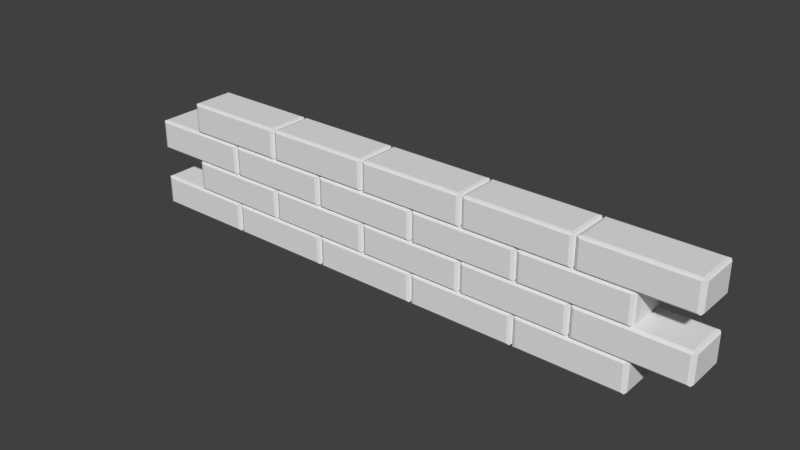 # Source: brickwall.blend  (saved by Blender 2.64.0; exported with 4.5.12 LTS)
import bpy
from mathutils import Matrix  # noqa: F401  (used for matrix-valued properties, if any)

bpy.ops.wm.read_factory_settings(use_empty=True)
scene = bpy.context.scene
scene.name = 'Scene'

# ---- collections
col_collection_1 = bpy.data.collections.new('Collection 1'); scene.collection.children.link(col_collection_1)
col_collection_2 = bpy.data.collections.new('Collection 2'); scene.collection.children.link(col_collection_2)
col_collection_2.hide_render = True
col_collection_2.hide_viewport = True

# ---- world
world_world = bpy.data.worlds.new('World'); scene.world = world_world
world_world.color = (0.05088, 0.05088, 0.05088)
world_world.use_sun_shadow = False
world_world.sun_shadow_jitter_overblur = 0.0
world_world.cycles.sampling_method = 'MANUAL'
world_world.cycles.sample_map_resolution = 256

# ---- meshes
me_cube_168 = bpy.data.meshes.new('Cube.168')
me_cube_168.from_pydata([(3.635, -1.0, 0.009663), (3.635, 1.0, 0.009663), (5.635, 1.0, 0.009663), (5.635, -1.0, 0.009663), (3.635, -1.0, 2.01), (3.635, 1.0, 2.01), (5.635, 1.0, 2.01), (5.635, -1.0, 2.01), (3.685, -1.05, 0.1097), (5.585, -1.05, 0.1097), (3.685, -1.05, 1.91), (5.585, -1.05, 1.91), (3.685, 1.05, 0.1097), (5.585, 1.05, 0.1097), (3.685, 1.05, 1.91), (5.585, 1.05, 1.91), (3.685, -0.9, 2.06), (3.685, 0.9, 2.06), (5.585, 0.9, 2.06), (5.585, -0.9, 2.06), (3.685, -0.9, -0.04034), (3.685, 0.9, -0.04034), (5.585, 0.9, -0.04034), (5.585, -0.9, -0.04034), (5.665, 0.9, 0.1097), (5.665, -0.9, 0.1097), (5.665, 0.9, 1.91), (5.665, -0.9, 1.91), (3.605, -0.9, 0.1097), (3.605, 0.9, 1.91), (1.575, -1.0, 0.009663), (1.575, 1.0, 0.009663), (3.575, 1.0, 0.009663), (3.575, -1.0, 0.009663), (1.575, -1.0, 2.01), (1.575, 1.0, 2.01), (3.575, 1.0, 2.01), (3.575, -1.0, 2.01), (1.625, -1.05, 0.1097), (3.525, -1.05, 0.1097), (1.625, -1.05, 1.91), (3.525, -1.05, 1.91), (1.625, 1.05, 0.1097), (3.525, 1.05, 0.1097), (1.625, 1.05, 1.91), (3.525, 1.05, 1.91), (1.625, -0.9, 2.06), (1.625, 0.9, 2.06), (3.525, 0.9, 2.06), (3.525, -0.9, 2.06), (1.625, -0.9, -0.04034), (1.625, 0.9, -0.04034), (3.525, 0.9, -0.04034), (3.525, -0.9, -0.04034), (3.605, 0.9, 0.1097), (3.605, -0.9, 1.91), (1.545, 0.9, 0.1097), (1.545, 0.9, 1.91), (-0.4855, -1.0, 0.009663), (-0.4855, 1.0, 0.009663), (1.515, 1.0, 0.009663), (1.515, -1.0, 0.009663), (-0.4855, -1.0, 2.01), (-0.4855, 1.0, 2.01), (1.515, 1.0, 2.01), (1.515, -1.0, 2.01), (-0.4355, -1.05, 0.1097), (1.465, -1.05, 0.1097), (-0.4355, -1.05, 1.91), (1.465, -1.05, 1.91), (-0.4355, 1.05, 0.1097), (1.465, 1.05, 0.1097), (-0.4355, 1.05, 1.91), (1.465, 1.05, 1.91), (-0.4355, -0.9, 2.06), (-0.4355, 0.9, 2.06), (1.465, 0.9, 2.06), (1.465, -0.9, 2.06), (-0.4355, -0.9, -0.04034), (-0.4355, 0.9, -0.04034), (1.465, 0.9, -0.04034), (1.465, -0.9, -0.04034), (1.545, -0.9, 0.1097), (1.545, -0.9, 1.91), (-0.5155, -0.9, 0.1097), (-0.5155, 0.9, 0.1097), (-2.545, -1.0, 0.009663), (-2.545, 1.0, 0.009663), (-0.5455, 1.0, 0.009663), (-0.5455, -1.0, 0.009663), (-2.545, -1.0, 2.01), (-2.545, 1.0, 2.01), (-0.5455, 1.0, 2.01), (-0.5455, -1.0, 2.01), (-2.495, -1.05, 0.1097), (-0.5955, -1.05, 0.1097), (-2.495, -1.05, 1.91), (-0.5955, -1.05, 1.91), (-2.495, 1.05, 0.1097), (-0.5955, 1.05, 0.1097), (-2.495, 1.05, 1.91), (-0.5955, 1.05, 1.91), (-2.495, -0.9, 2.06), (-2.495, 0.9, 2.06), (-0.5955, 0.9, 2.06), (-0.5955, -0.9, 2.06), (-2.495, -0.9, -0.04034), (-2.495, 0.9, -0.04034), (-0.5955, 0.9, -0.04034), (-0.5955, -0.9, -0.04034), (-0.5155, 0.9, 1.91), (-0.5155, -0.9, 1.91), (-2.575, 0.9, 0.1097), (-2.575, 0.9, 1.91), (-4.605, -1.0, 0.009663), (-4.605, 1.0, 0.009663), (-2.605, 1.0, 0.009663), (-2.605, -1.0, 0.009663), (-4.605, -1.0, 2.01), (-4.605, 1.0, 2.01), (-2.605, 1.0, 2.01), (-2.605, -1.0, 2.01), (-4.555, -1.05, 0.1097), (-2.655, -1.05, 0.1097), (-4.555, -1.05, 1.91), (-2.655, -1.05, 1.91), (-4.555, 1.05, 0.1097), (-2.655, 1.05, 0.1097), (-4.555, 1.05, 1.91), (-2.655, 1.05, 1.91), (-4.555, -0.9, 2.06), (-4.555, 0.9, 2.06), (-2.655, 0.9, 2.06), (-2.655, -0.9, 2.06), (-4.555, -0.9, -0.04034), (-4.555, 0.9, -0.04034), (-2.655, 0.9, -0.04034), (-2.655, -0.9, -0.04034), (-2.575, -0.9, 0.1097), (-2.575, -0.9, 1.91), (-4.635, -0.9, 0.1097), (-4.635, 0.9, 0.1097), (-4.635, -0.9, 1.91), (-4.635, 0.9, 1.91), (2.635, -1.0, -2.09), (2.635, 1.0, -2.09), (4.635, 1.0, -2.09), (4.635, -1.0, -2.09), (2.635, -1.0, -0.09034), (2.635, 1.0, -0.09034), (4.635, 1.0, -0.09034), (4.635, -1.0, -0.09034), (2.685, -1.05, -1.99), (4.585, -1.05, -1.99), (2.685, -1.05, -0.1903), (4.585, -1.05, -0.1903), (2.685, 1.05, -1.99), (4.585, 1.05, -1.99), (2.685, 1.05, -0.1903), (4.585, 1.05, -0.1903), (2.685, -0.9, -0.04034), (2.685, 0.9, -0.04034), (4.585, 0.9, -0.04034), (4.585, -0.9, -0.04034), (2.685, -0.9, -2.14), (2.685, 0.9, -2.14), (4.585, 0.9, -2.14), (4.585, -0.9, -2.14), (4.665, 0.9, -1.99), (4.665, -0.9, -1.99), (4.665, 0.9, -0.1903), (4.665, -0.9, -0.1903), (2.605, -0.9, -1.99), (2.605, -0.9, -0.1903), (0.5745, -1.0, -2.09), (0.5745, 1.0, -2.09), (2.575, 1.0, -2.09), (2.575, -1.0, -2.09), (0.5745, -1.0, -0.09034), (0.5745, 1.0, -0.09034), (2.575, 1.0, -0.09034), (2.575, -1.0, -0.09034), (0.6245, -1.05, -1.99), (2.525, -1.05, -1.99), (0.6245, -1.05, -0.1903), (2.525, -1.05, -0.1903), (0.6245, 1.05, -1.99), (2.525, 1.05, -1.99), (0.6245, 1.05, -0.1903), (2.525, 1.05, -0.1903), (0.6245, -0.9, -0.04034), (0.6245, 0.9, -0.04034), (2.525, 0.9, -0.04034), (2.525, -0.9, -0.04034), (0.6245, -0.9, -2.14), (0.6245, 0.9, -2.14), (2.525, 0.9, -2.14), (2.525, -0.9, -2.14), (2.605, 0.9, -1.99), (2.605, 0.9, -0.1903), (0.5445, 0.9, -1.99), (0.5445, 0.9, -0.1903), (-1.485, -1.0, -2.09), (-1.485, 1.0, -2.09), (0.5145, 1.0, -2.09), (0.5145, -1.0, -2.09), (-1.485, -1.0, -0.09034), (-1.485, 1.0, -0.09034), (0.5145, 1.0, -0.09034), (0.5145, -1.0, -0.09034), (-1.435, -1.05, -1.99), (0.4645, -1.05, -1.99), (-1.435, -1.05, -0.1903), (0.4645, -1.05, -0.1903), (-1.435, 1.05, -1.99), (0.4645, 1.05, -1.99), (-1.435, 1.05, -0.1903), (0.4645, 1.05, -0.1903), (-1.435, -0.9, -0.04034), (-1.435, 0.9, -0.04034), (0.4645, 0.9, -0.04034), (0.4645, -0.9, -0.04034), (-1.435, -0.9, -2.14), (-1.435, 0.9, -2.14), (0.4645, 0.9, -2.14), (0.4645, -0.9, -2.14), (0.5445, -0.9, -1.99), (0.5445, -0.9, -0.1903), (-1.515, -0.9, -1.99), (-1.515, 0.9, -1.99), (-3.545, -1.0, -2.09), (-3.545, 1.0, -2.09), (-1.545, 1.0, -2.09), (-1.545, -1.0, -2.09), (-3.545, -1.0, -0.09034), (-3.545, 1.0, -0.09034), (-1.545, 1.0, -0.09034), (-1.545, -1.0, -0.09034), (-3.495, -1.05, -1.99), (-1.595, -1.05, -1.99), (-3.495, -1.05, -0.1903), (-1.595, -1.05, -0.1903), (-3.495, 1.05, -1.99), (-1.595, 1.05, -1.99), (-3.495, 1.05, -0.1903), (-1.595, 1.05, -0.1903), (-3.495, -0.9, -0.04034), (-3.495, 0.9, -0.04034), (-1.595, 0.9, -0.04034), (-1.595, -0.9, -0.04034), (-3.495, -0.9, -2.14), (-3.495, 0.9, -2.14), (-1.595, 0.9, -2.14), (-1.595, -0.9, -2.14), (-1.515, 0.9, -0.1903), (-1.515, -0.9, -0.1903), (-3.575, 0.9, -1.99), (-3.575, 0.9, -0.1903), (-5.605, -1.0, -2.09), (-5.605, 1.0, -2.09), (-3.605, 1.0, -2.09), (-3.605, -1.0, -2.09), (-5.605, -1.0, -0.09034), (-5.605, 1.0, -0.09034), (-3.605, 1.0, -0.09034), (-3.605, -1.0, -0.09034), (-5.555, -1.05, -1.99), (-3.655, -1.05, -1.99), (-5.555, -1.05, -0.1903), (-3.655, -1.05, -0.1903), (-5.555, 1.05, -1.99), (-3.655, 1.05, -1.99), (-5.555, 1.05, -0.1903), (-3.655, 1.05, -0.1903), (-5.555, -0.9, -0.04034), (-5.555, 0.9, -0.04034), (-3.655, 0.9, -0.04034), (-3.655, -0.9, -0.04034), (-5.555, -0.9, -2.14), (-5.555, 0.9, -2.14), (-3.655, 0.9, -2.14), (-3.655, -0.9, -2.14), (-3.575, -0.9, -1.99), (-3.575, -0.9, -0.1903), (-5.635, -0.9, -1.99), (-5.635, 0.9, -1.99), (-5.635, -0.9, -0.1903), (-5.635, 0.9, -0.1903), (-4.553, 1.0, -0.09034), (-4.553, 1.0, -2.09), (-4.553, -1.0, -0.09034), (-4.553, -1.0, -2.09), (-4.555, -1.05, -0.1903), (-4.555, -1.05, -1.99), (-4.555, 1.05, -0.1903), (-4.555, 1.05, -1.99), (-3.658, 1.0, 2.01), (-3.658, 1.0, 0.009663), (-4.555, 0.9, -2.14), (-4.555, -0.9, -2.14), (-3.658, -1.0, 2.01), (-3.658, -1.0, 0.009663), (-3.656, -1.05, 1.91), (-3.656, -1.05, 0.1097), (-3.656, 1.05, 1.91), (-3.656, 1.05, 0.1097), (-3.655, 0.9, 2.06), (-3.655, -0.9, 2.06), (-3.489, 1.0, 2.01), (-3.489, -1.0, 0.009663), (-3.495, -1.05, 0.1097), (-3.495, 1.05, 1.91), (-3.495, 0.9, 2.06), (-3.495, -1.05, 1.91), (-3.489, -1.0, 2.01), (-3.489, 1.0, 0.009663), (-3.495, 1.05, 0.1097), (-3.495, -0.9, 2.06), (-2.662, 1.0, -0.09034), (-2.662, 1.0, -2.09), (-2.495, 1.0, -0.09034), (-2.495, -1.0, -2.09), (-2.656, 1.05, -1.99), (-2.656, 1.05, -0.1903), (-2.656, -1.05, -1.99), (-2.656, -1.05, -0.1903), (-2.662, -1.0, -2.09), (-2.662, -1.0, -0.09034), (-2.656, -0.9, -2.14), (-2.656, 0.9, -2.14), (-2.497, -1.05, -1.99), (-2.497, 1.05, -0.1903), (-2.497, -0.9, -2.14), (-2.497, -1.05, -0.1903), (-2.495, -1.0, -0.09034), (-2.495, 1.0, -2.09), (-2.497, 1.05, -1.99), (-2.497, 0.9, -2.14), (-1.601, 1.0, 0.009663), (-1.601, 1.0, 2.01), (-1.601, -1.0, 2.01), (-1.601, -1.0, 0.009663), (-1.598, -1.05, 1.91), (-1.598, -1.05, 0.1097), (-1.598, 1.05, 1.91), (-1.598, 1.05, 0.1097), (-1.595, 0.9, 2.06), (-1.595, -0.9, 2.06), (-0.5961, 0.9, -2.14), (-0.5961, -0.9, -2.14), (-0.5961, -1.05, -0.1903), (-0.5961, -1.05, -1.99), (-0.5961, 1.05, -0.1903), (-0.5961, 1.05, -1.99), (0.6245, -0.9, 2.06), (0.6245, 0.9, 2.06), (1.626, 1.05, -0.1903), (1.626, -1.05, -1.99), (1.628, -1.0, -2.09), (1.628, 1.0, -0.09034), (-1.435, -0.9, 2.06), (-1.435, 1.05, 0.1097), (-1.429, 1.0, 0.009663), (3.526, -1.05, -0.1903), (3.526, -1.05, -1.99), (3.526, 1.05, -0.1903), (3.526, 1.05, -1.99), (-0.4338, 1.05, -0.1903), (-0.4338, -1.05, -1.99), (-0.4311, -1.0, -2.09), (-0.4311, 1.0, -0.09034), (2.523, -1.05, 1.91), (2.523, -1.05, 0.1097), (2.523, 1.05, 1.91), (2.523, 1.05, 0.1097), (2.525, 0.9, 2.06), (2.525, -0.9, 2.06), (-1.429, -1.0, 2.01), (-1.435, -1.05, 1.91), (-1.435, 0.9, 2.06), (1.464, 0.9, -2.14), (1.464, -0.9, -2.14), (-1.435, 1.05, 1.91), (-1.435, -1.05, 0.1097), (-1.429, -1.0, 0.009663), (-1.429, 1.0, 2.01), (-0.6019, 1.0, -0.09034), (-0.6019, 1.0, -2.09), (-0.6019, -1.0, -0.09034), (-0.6019, -1.0, -2.09), (0.4645, 0.9, 2.06), (0.4645, -0.9, 2.06), (3.52, 1.0, -0.09034), (3.52, 1.0, -2.09), (3.52, -1.0, -0.09034), (3.52, -1.0, -2.09), (0.6313, -1.0, 2.01), (0.6313, 1.0, 0.009663), (0.6254, -1.05, 1.91), (0.6254, 1.05, 0.1097), (1.464, -1.05, -0.1903), (1.464, -1.05, -1.99), (1.464, 1.05, -0.1903), (1.464, 1.05, -1.99), (0.4628, 1.0, 2.01), (0.4628, 1.0, 0.009663), (0.4628, -1.0, 2.01), (0.4628, -1.0, 0.009663), (0.6254, 1.05, 1.91), (0.6254, -1.05, 0.1097), (0.6313, -1.0, 0.009663), (0.6313, 1.0, 2.01), (-0.4311, 1.0, -2.09), (-0.4311, -1.0, -0.09034), (-0.4338, -1.05, -0.1903), (-0.4338, 1.05, -1.99), (2.521, -1.0, 0.009663), (2.521, -1.0, 2.01), (2.521, 1.0, 0.009663), (2.521, 1.0, 2.01), (0.4653, 1.05, 0.1097), (0.4653, 1.05, 1.91), (0.4653, -1.05, 0.1097), (0.4653, -1.05, 1.91), (-0.4338, 0.9, -2.14), (-0.4338, -0.9, -2.14), (2.693, 1.0, 2.01), (2.693, -1.0, 0.009663), (2.687, -1.05, 0.1097), (2.687, 1.05, 1.91), (1.458, -1.0, -2.09), (1.458, -1.0, -0.09034), (1.458, 1.0, -2.09), (1.458, 1.0, -0.09034), (1.626, 0.9, -2.14), (1.628, -1.0, -0.09034), (1.628, 1.0, -2.09), (1.626, -0.9, -2.14), (1.626, 1.05, -1.99), (1.626, -1.05, -0.1903), (2.685, -0.9, 2.06), (2.687, 1.05, 0.1097), (2.687, -1.05, 1.91), (3.526, 0.9, -2.14), (3.526, -0.9, -2.14), (2.693, 1.0, 0.009663), (2.693, -1.0, 2.01), (2.685, 0.9, 2.06), (3.687, 1.0, -0.09034), (3.687, -1.0, -2.09), (3.684, -1.05, -1.99), (3.684, 1.05, -0.1903), (3.684, -0.9, -2.14), (3.684, 0.9, -2.14), (3.684, 1.05, -1.99), (3.684, -1.05, -0.1903), (3.687, -1.0, -0.09034), (3.687, 1.0, -2.09), (4.585, -0.9, 2.06), (4.585, 0.9, 2.06), (4.581, -1.0, 0.009663), (4.581, -1.0, 2.01), (4.581, 1.0, 0.009663), (4.581, 1.0, 2.01), (4.583, 1.05, 0.1097), (4.583, 1.05, 1.91), (4.583, -1.05, 0.1097), (4.583, -1.05, 1.91), (3.635, -1.0, 4.21), (3.635, 1.0, 4.21), (5.635, 1.0, 4.21), (5.635, -1.0, 4.21), (3.635, -1.0, 6.21), (3.635, 1.0, 6.21), (5.635, 1.0, 6.21), (5.635, -1.0, 6.21), (3.685, -1.05, 4.31), (5.585, -1.05, 4.31), (3.685, -1.05, 6.11), (5.585, -1.05, 6.11), (3.685, 1.05, 4.31), (5.585, 1.05, 4.31), (3.685, 1.05, 6.11), (5.585, 1.05, 6.11), (3.685, -0.9, 6.26), (3.685, 0.9, 6.26), (5.585, 0.9, 6.26), (5.585, -0.9, 6.26), (3.685, -0.9, 4.16), (3.685, 0.9, 4.16), (5.585, 0.9, 4.16), (5.585, -0.9, 4.16), (5.665, 0.9, 4.31), (5.665, -0.9, 4.31), (5.665, 0.9, 6.11), (5.665, -0.9, 6.11), (3.605, 0.9, 6.11), (1.575, -1.0, 4.21), (1.575, 1.0, 4.21), (3.575, 1.0, 4.21), (3.575, -1.0, 4.21), (1.575, -1.0, 6.21), (1.575, 1.0, 6.21), (3.575, 1.0, 6.21), (3.575, -1.0, 6.21), (1.625, -1.05, 4.31), (3.525, -1.05, 4.31), (1.625, -1.05, 6.11), (3.525, -1.05, 6.11), (1.625, 1.05, 4.31), (3.525, 1.05, 4.31), (1.625, 1.05, 6.11), (3.525, 1.05, 6.11), (1.625, -0.9, 6.26), (1.625, 0.9, 6.26), (3.525, 0.9, 6.26), (3.525, -0.9, 6.26), (1.625, -0.9, 4.16), (1.625, 0.9, 4.16), (3.525, 0.9, 4.16), (3.525, -0.9, 4.16), (3.605, 0.9, 4.31), (3.605, -0.9, 4.31), (3.605, -0.9, 6.11), (1.545, 0.9, 4.31), (1.545, 0.9, 6.11), (-0.4855, -1.0, 4.21), (-0.4855, 1.0, 4.21), (1.515, 1.0, 4.21), (1.515, -1.0, 4.21), (-0.4855, -1.0, 6.21), (-0.4855, 1.0, 6.21), (1.515, 1.0, 6.21), (1.515, -1.0, 6.21), (-0.4355, -1.05, 4.31), (1.465, -1.05, 4.31), (-0.4355, -1.05, 6.11), (1.465, -1.05, 6.11), (-0.4355, 1.05, 4.31), (1.465, 1.05, 4.31), (-0.4355, 1.05, 6.11), (1.465, 1.05, 6.11), (-0.4355, -0.9, 6.26), (-0.4355, 0.9, 6.26), (1.465, 0.9, 6.26), (1.465, -0.9, 6.26), (-0.4355, -0.9, 4.16), (-0.4355, 0.9, 4.16), (1.465, 0.9, 4.16), (1.465, -0.9, 4.16), (1.545, -0.9, 4.31), (1.545, -0.9, 6.11), (-0.5155, -0.9, 4.31), (-0.5155, 0.9, 4.31), (-2.545, -1.0, 4.21), (-2.545, 1.0, 4.21), (-0.5455, 1.0, 4.21), (-0.5455, -1.0, 4.21), (-2.545, -1.0, 6.21), (-2.545, 1.0, 6.21), (-0.5455, 1.0, 6.21), (-0.5455, -1.0, 6.21), (-2.495, -1.05, 4.31), (-0.5955, -1.05, 4.31), (-2.495, -1.05, 6.11), (-0.5955, -1.05, 6.11), (-2.495, 1.05, 4.31), (-0.5955, 1.05, 4.31), (-2.495, 1.05, 6.11), (-0.5955, 1.05, 6.11), (-2.495, -0.9, 6.26), (-2.495, 0.9, 6.26), (-0.5955, 0.9, 6.26), (-0.5955, -0.9, 6.26), (-2.495, -0.9, 4.16), (-2.495, 0.9, 4.16), (-0.5955, 0.9, 4.16), (-0.5955, -0.9, 4.16), (-0.5155, 0.9, 6.11), (-0.5155, -0.9, 6.11), (-2.575, 0.9, 4.31), (-2.575, 0.9, 6.11), (-4.605, -1.0, 4.21), (-4.605, 1.0, 4.21), (-2.605, 1.0, 4.21), (-2.605, -1.0, 4.21), (-4.605, -1.0, 6.21), (-4.605, 1.0, 6.21), (-2.605, 1.0, 6.21), (-2.605, -1.0, 6.21), (-4.555, -1.05, 4.31), (-2.655, -1.05, 4.31), (-4.555, -1.05, 6.11), (-2.655, -1.05, 6.11), (-4.555, 1.05, 4.31), (-2.655, 1.05, 4.31), (-4.555, 1.05, 6.11), (-2.655, 1.05, 6.11), (-4.555, -0.9, 6.26), (-4.555, 0.9, 6.26), (-2.655, 0.9, 6.26), (-2.655, -0.9, 6.26), (-4.555, -0.9, 4.16), (-4.555, 0.9, 4.16), (-2.655, 0.9, 4.16), (-2.655, -0.9, 4.16), (-2.575, -0.9, 4.31), (-2.575, -0.9, 6.11), (-4.635, -0.9, 4.31), (-4.635, 0.9, 4.31), (-4.635, -0.9, 6.11), (-4.635, 0.9, 6.11), (2.635, -1.0, 2.11), (2.635, 1.0, 2.11), (4.635, 1.0, 2.11), (4.635, -1.0, 2.11), (2.635, -1.0, 4.11), (2.635, 1.0, 4.11), (4.635, 1.0, 4.11), (4.635, -1.0, 4.11), (2.685, -1.05, 2.21), (4.585, -1.05, 2.21), (2.685, -1.05, 4.01), (4.585, -1.05, 4.01), (2.685, 1.05, 2.21), (4.585, 1.05, 2.21), (2.685, 1.05, 4.01), (4.585, 1.05, 4.01), (2.685, -0.9, 4.16), (2.685, 0.9, 4.16), (4.585, 0.9, 4.16), (4.585, -0.9, 4.16), (4.665, 0.9, 2.21), (4.665, -0.9, 2.21), (4.665, 0.9, 4.01), (4.665, -0.9, 4.01), (2.605, 0.9, 2.21), (0.5745, -1.0, 2.11), (0.5745, 1.0, 2.11), (2.575, 1.0, 2.11), (2.575, -1.0, 2.11), (0.5745, -1.0, 4.11), (0.5745, 1.0, 4.11), (2.575, 1.0, 4.11), (2.575, -1.0, 4.11), (0.6245, -1.05, 2.21), (2.525, -1.05, 2.21), (0.6245, -1.05, 4.01), (2.525, -1.05, 4.01), (0.6245, 1.05, 2.21), (2.525, 1.05, 2.21), (0.6245, 1.05, 4.01), (2.525, 1.05, 4.01), (0.6245, -0.9, 4.16), (0.6245, 0.9, 4.16), (2.525, 0.9, 4.16), (2.525, -0.9, 4.16), (2.605, -0.9, 2.21), (2.605, 0.9, 4.01), (2.605, -0.9, 4.01), (0.5445, 0.9, 2.21), (0.5445, 0.9, 4.01), (-1.485, -1.0, 2.11), (-1.485, 1.0, 2.11), (0.5145, 1.0, 2.11), (0.5145, -1.0, 2.11), (-1.485, -1.0, 4.11), (-1.485, 1.0, 4.11), (0.5145, 1.0, 4.11), (0.5145, -1.0, 4.11), (-1.435, -1.05, 2.21), (0.4645, -1.05, 2.21), (-1.435, -1.05, 4.01), (0.4645, -1.05, 4.01), (-1.435, 1.05, 2.21), (0.4645, 1.05, 2.21), (-1.435, 1.05, 4.01), (0.4645, 1.05, 4.01), (-1.435, -0.9, 4.16), (-1.435, 0.9, 4.16), (0.4645, 0.9, 4.16), (0.4645, -0.9, 4.16), (0.5445, -0.9, 2.21), (0.5445, -0.9, 4.01), (-1.515, -0.9, 2.21), (-1.515, 0.9, 2.21), (-3.545, -1.0, 2.11), (-3.545, 1.0, 2.11), (-1.545, 1.0, 2.11), (-1.545, -1.0, 2.11), (-3.545, -1.0, 4.11), (-3.545, 1.0, 4.11), (-1.545, 1.0, 4.11), (-1.545, -1.0, 4.11), (-3.495, -1.05, 2.21), (-1.595, -1.05, 2.21), (-3.495, -1.05, 4.01), (-1.595, -1.05, 4.01), (-3.495, 1.05, 2.21), (-1.595, 1.05, 2.21), (-3.495, 1.05, 4.01), (-1.595, 1.05, 4.01), (-3.495, -0.9, 4.16), (-3.495, 0.9, 4.16), (-1.595, 0.9, 4.16), (-1.595, -0.9, 4.16), (-1.515, 0.9, 4.01), (-1.515, -0.9, 4.01), (-3.575, 0.9, 2.21), (-3.575, 0.9, 4.01), (-5.605, -1.0, 2.11), (-5.605, 1.0, 2.11), (-3.605, 1.0, 2.11), (-3.605, -1.0, 2.11), (-5.605, -1.0, 4.11), (-5.605, 1.0, 4.11), (-3.605, 1.0, 4.11), (-3.605, -1.0, 4.11), (-5.555, -1.05, 2.21), (-3.655, -1.05, 2.21), (-5.555, -1.05, 4.01), (-3.655, -1.05, 4.01), (-5.555, 1.05, 2.21), (-3.655, 1.05, 2.21), (-5.555, 1.05, 4.01), (-3.655, 1.05, 4.01), (-5.555, -0.9, 4.16), (-5.555, 0.9, 4.16), (-3.655, 0.9, 4.16), (-3.655, -0.9, 4.16), (-5.555, -0.9, 2.06), (-5.555, 0.9, 2.06), (-3.575, -0.9, 2.21), (-3.575, -0.9, 4.01), (-5.635, -0.9, 2.21), (-5.635, 0.9, 2.21), (-5.635, -0.9, 4.01), (-5.635, 0.9, 4.01), (-4.553, 1.0, 4.11), (-4.553, 1.0, 2.11), (-4.553, -1.0, 4.11), (-4.553, -1.0, 2.11), (-4.555, -1.05, 4.01), (-4.555, -1.05, 2.21), (-4.555, 1.05, 4.01), (-4.555, 1.05, 2.21), (-3.658, 1.0, 6.21), (-3.658, 1.0, 4.21), (-3.658, -1.0, 6.21), (-3.658, -1.0, 4.21), (-3.656, -1.05, 6.11), (-3.656, -1.05, 4.31), (-3.656, 1.05, 6.11), (-3.656, 1.05, 4.31), (-3.656, 0.9, 6.26), (-3.656, -0.9, 6.26), (-3.489, 1.0, 6.21), (-3.489, -1.0, 4.21), (-3.495, -1.05, 4.31), (-3.495, 1.05, 6.11), (-3.495, 0.9, 6.26), (-3.495, -1.05, 6.11), (-3.489, -1.0, 6.21), (-3.489, 1.0, 4.21), (-3.495, 1.05, 4.31), (-3.495, -0.9, 6.26), (-2.662, 1.0, 4.11), (-2.662, 1.0, 2.11), (-2.495, 1.0, 4.11), (-2.495, -1.0, 2.11), (-2.656, 1.05, 2.21), (-2.656, 1.05, 4.01), (-2.656, -1.05, 2.21), (-2.656, -1.05, 4.01), (-2.662, -1.0, 2.11), (-2.662, -1.0, 4.11), (-2.497, -1.05, 2.21), (-2.497, 1.05, 4.01), (-2.497, -1.05, 4.01), (-2.495, -1.0, 4.11), (-2.495, 1.0, 2.11), (-2.497, 1.05, 2.21), (-1.601, 1.0, 4.21), (-1.601, 1.0, 6.21), (-1.601, -1.0, 6.21), (-1.601, -1.0, 4.21), (-1.598, -1.05, 6.11), (-1.598, -1.05, 4.31), (-1.598, 1.05, 6.11), (-1.598, 1.05, 4.31), (-1.598, 0.9, 6.26), (-1.598, -0.9, 6.26), (-0.5961, -1.05, 4.01), (-0.5961, -1.05, 2.21), (-0.5961, 1.05, 4.01), (-0.5961, 1.05, 2.21), (0.6254, -0.9, 6.26), (0.6254, 0.9, 6.26), (1.626, 1.05, 4.01), (1.626, -1.05, 2.21), (1.628, -1.0, 2.11), (1.628, 1.0, 4.11), (-1.435, -0.9, 6.26), (-1.435, 1.05, 4.31), (-1.429, 1.0, 4.21), (3.526, -1.05, 4.01), (3.526, -1.05, 2.21), (3.526, 1.05, 4.01), (3.526, 1.05, 2.21), (-0.4338, 1.05, 4.01), (-0.4338, -1.05, 2.21), (-0.4311, -1.0, 2.11), (-0.4311, 1.0, 4.11), (2.523, -1.05, 6.11), (2.523, -1.05, 4.31), (2.523, 1.05, 6.11), (2.523, 1.05, 4.31), (2.523, 0.9, 6.26), (2.523, -0.9, 6.26), (-1.429, -1.0, 6.21), (-1.435, -1.05, 6.11), (-1.435, 0.9, 6.26), (-1.435, 1.05, 6.11), (-1.435, -1.05, 4.31), (-1.429, -1.0, 4.21), (-1.429, 1.0, 6.21), (-0.6019, 1.0, 4.11), (-0.6019, 1.0, 2.11), (-0.6019, -1.0, 4.11), (-0.6019, -1.0, 2.11), (0.4653, 0.9, 6.26), (0.4653, -0.9, 6.26), (3.52, 1.0, 4.11), (3.52, 1.0, 2.11), (3.52, -1.0, 4.11), (3.52, -1.0, 2.11), (0.6313, -1.0, 6.21), (0.6313, 1.0, 4.21), (0.6254, -1.05, 6.11), (0.6254, 1.05, 4.31), (1.464, -1.05, 4.01), (1.464, -1.05, 2.21), (1.464, 1.05, 4.01), (1.464, 1.05, 2.21), (0.4628, 1.0, 6.21), (0.4628, 1.0, 4.21), (0.4628, -1.0, 6.21), (0.4628, -1.0, 4.21), (0.6254, 1.05, 6.11), (0.6254, -1.05, 4.31), (0.6313, -1.0, 4.21), (0.6313, 1.0, 6.21), (-0.4311, 1.0, 2.11), (-0.4311, -1.0, 4.11), (-0.4338, -1.05, 4.01), (-0.4338, 1.05, 2.21), (2.521, -1.0, 4.21), (2.521, -1.0, 6.21), (2.521, 1.0, 4.21), (2.521, 1.0, 6.21), (0.4653, 1.05, 4.31), (0.4653, 1.05, 6.11), (0.4653, -1.05, 4.31), (0.4653, -1.05, 6.11), (2.693, 1.0, 6.21), (2.693, -1.0, 4.21), (2.687, -1.05, 4.31), (2.687, 1.05, 6.11), (1.458, -1.0, 2.11), (1.458, -1.0, 4.11), (1.458, 1.0, 2.11), (1.458, 1.0, 4.11), (1.628, -1.0, 4.11), (1.628, 1.0, 2.11), (1.626, 1.05, 2.21), (1.626, -1.05, 4.01), (2.687, -0.9, 6.26), (2.687, 1.05, 4.31), (2.687, -1.05, 6.11), (2.693, 1.0, 4.21), (2.693, -1.0, 6.21), (2.687, 0.9, 6.26), (3.687, 1.0, 4.11), (3.687, -1.0, 2.11), (3.684, -1.05, 2.21), (3.684, 1.05, 4.01), (3.684, 1.05, 2.21), (3.684, -1.05, 4.01), (3.687, -1.0, 4.11), (3.687, 1.0, 2.11), (4.583, -0.9, 6.26), (4.583, 0.9, 6.26), (4.581, -1.0, 4.21), (4.581, -1.0, 6.21), (4.581, 1.0, 4.21), (4.581, 1.0, 6.21), (4.583, 1.05, 4.31), (4.583, 1.05, 6.11), (4.583, -1.05, 4.31), (4.583, -1.05, 6.11)], [], [(14, 12, 1, 5), (26, 24, 2, 6), (461, 4, 10, 467), (23, 22, 2, 3), (458, 16, 4, 461), (467, 10, 8, 466), (8, 10, 4, 0), (460, 3, 9, 466), (11, 9, 3, 7), (465, 15, 13, 464), (6, 2, 13, 15), (462, 1, 12, 464), (463, 6, 15, 465), (18, 19, 7, 6), (16, 17, 5, 4), (459, 18, 6, 463), (21, 20, 0, 1), (22, 162, 462, 2), (26, 27, 25, 24), (3, 2, 24, 25), (6, 7, 27, 26), (7, 3, 25, 27), (35, 31, 56, 57), (44, 42, 31, 35), (417, 34, 40, 371), (53, 52, 32, 33), (376, 46, 34, 417), (371, 40, 38, 372), (38, 40, 34, 30), (427, 33, 39, 428), (41, 39, 33, 37), (429, 45, 43, 441), (36, 32, 43, 45), (418, 31, 42, 374), (426, 36, 45, 429), (48, 49, 37, 36), (46, 47, 35, 34), (447, 48, 36, 426), (51, 50, 30, 31), (52, 161, 445, 32), (20, 163, 460, 0), (30, 34, 83, 82), (72, 70, 59, 63), (406, 62, 68, 423), (81, 80, 60, 61), (391, 74, 62, 406), (423, 68, 66, 422), (66, 68, 62, 58), (410, 61, 67, 409), (69, 67, 61, 65), (408, 73, 71, 399), (64, 60, 71, 73), (405, 59, 70, 420), (411, 64, 73, 408), (76, 77, 65, 64), (74, 75, 63, 62), (355, 76, 64, 411), (79, 78, 58, 59), (161, 192, 418, 445), (31, 30, 82, 56), (65, 61, 82, 83), (58, 62, 111, 84), (59, 58, 84, 85), (34, 35, 57, 83), (57, 56, 60, 64), (61, 60, 56, 82), (64, 65, 83, 57), (91, 87, 112, 113), (100, 98, 87, 91), (340, 90, 96, 342), (109, 108, 88, 89), (347, 102, 90, 340), (342, 96, 94, 343), (94, 96, 90, 86), (384, 89, 95, 383), (97, 95, 89, 93), (382, 101, 99, 361), (92, 88, 99, 101), (338, 87, 98, 345), (385, 92, 101, 382), (104, 105, 93, 92), (102, 103, 91, 90), (379, 104, 92, 385), (249, 218, 384, 341), (107, 106, 86, 87), (219, 248, 338, 362), (50, 193, 416, 30), (63, 59, 85, 110), (92, 93, 111, 110), (86, 90, 139, 138), (119, 115, 141, 143), (128, 126, 115, 119), (300, 118, 124, 302), (137, 136, 116, 117), (307, 130, 118, 300), (302, 124, 122, 303), (122, 124, 118, 114), (309, 117, 123, 310), (125, 123, 117, 121), (311, 129, 127, 316), (120, 116, 127, 129), (297, 115, 126, 305), (308, 120, 129, 311), (132, 133, 121, 120), (130, 131, 119, 118), (312, 132, 120, 308), (135, 134, 114, 115), (277, 276, 247, 246), (87, 86, 138, 112), (121, 117, 138, 139), (142, 143, 141, 140), (115, 114, 140, 141), (114, 118, 142, 140), (118, 119, 143, 142), (90, 91, 113, 139), (113, 112, 116, 120), (117, 116, 112, 138), (120, 121, 139, 113), (62, 63, 110, 111), (110, 85, 88, 92), (89, 88, 85, 84), (93, 89, 84, 111), (158, 156, 145, 149), (170, 168, 146, 150), (394, 148, 154, 363), (167, 166, 146, 147), (363, 154, 152, 364), (152, 154, 148, 144), (449, 147, 153, 450), (155, 153, 147, 151), (451, 159, 157, 454), (150, 146, 157, 159), (393, 145, 156, 366), (448, 150, 159, 451), (163, 20, 456, 151), (162, 163, 151, 150), (160, 161, 149, 148), (20, 21, 52, 53), (452, 453, 166, 167), (165, 164, 144, 145), (443, 165, 145, 393), (452, 167, 147, 449), (170, 171, 169, 168), (147, 146, 168, 169), (150, 151, 171, 170), (151, 147, 169, 171), (144, 148, 173, 172), (179, 175, 200, 201), (188, 186, 175, 179), (199, 198, 176, 180), (431, 178, 184, 400), (197, 196, 176, 177), (400, 184, 182, 401), (182, 184, 178, 174), (358, 177, 183, 357), (185, 183, 177, 181), (356, 189, 187, 438), (180, 176, 187, 189), (432, 175, 186, 403), (359, 180, 189, 356), (193, 50, 435, 181), (192, 193, 181, 180), (190, 191, 179, 178), (437, 434, 196, 197), (195, 194, 174, 175), (380, 195, 175, 432), (437, 197, 177, 358), (174, 178, 227, 226), (216, 214, 203, 207), (388, 206, 212, 350), (225, 224, 204, 205), (350, 212, 210, 351), (210, 212, 206, 202), (369, 205, 211, 368), (213, 211, 205, 209), (367, 217, 215, 415), (208, 204, 215, 217), (387, 203, 214, 353), (370, 208, 217, 367), (78, 79, 108, 109), (220, 221, 209, 208), (218, 219, 207, 206), (221, 78, 413, 209), (425, 424, 224, 225), (223, 222, 202, 203), (348, 223, 203, 387), (425, 225, 205, 369), (175, 174, 226, 200), (209, 205, 226, 227), (202, 206, 255, 228), (203, 202, 228, 229), (178, 179, 201, 227), (201, 200, 204, 208), (205, 204, 200, 226), (208, 209, 227, 201), (235, 231, 256, 257), (244, 242, 231, 235), (327, 234, 240, 325), (253, 252, 232, 233), (328, 329, 337, 332), (325, 240, 238, 324), (238, 240, 234, 230), (321, 233, 239, 330), (241, 239, 233, 237), (331, 245, 243, 336), (236, 232, 243, 245), (319, 231, 242, 322), (320, 236, 245, 331), (328, 332, 321, 326), (248, 249, 237, 236), (246, 247, 235, 234), (332, 337, 252, 253), (251, 250, 230, 231), (329, 251, 231, 319), (332, 253, 233, 321), (207, 203, 229, 254), (236, 237, 255, 254), (230, 234, 283, 282), (263, 259, 285, 287), (272, 270, 259, 263), (290, 262, 268, 292), (281, 280, 260, 261), (292, 268, 266, 293), (266, 268, 262, 258), (291, 261, 267, 293), (269, 267, 261, 265), (294, 273, 271, 295), (264, 260, 271, 273), (289, 259, 270, 295), (288, 264, 273, 294), (134, 135, 275, 274), (276, 277, 265, 264), (274, 275, 263, 262), (114, 301, 303, 122), (299, 298, 280, 281), (279, 278, 258, 259), (298, 279, 259, 289), (299, 281, 261, 291), (231, 230, 282, 256), (265, 261, 282, 283), (286, 287, 285, 284), (259, 258, 284, 285), (258, 262, 286, 284), (262, 263, 287, 286), (234, 235, 257, 283), (257, 256, 260, 264), (261, 260, 256, 282), (264, 265, 283, 257), (206, 207, 254, 255), (254, 229, 232, 236), (233, 232, 229, 228), (237, 233, 228, 255), (265, 290, 292, 269), (275, 135, 288, 263), (269, 292, 293, 267), (258, 291, 293, 266), (272, 294, 295, 270), (260, 289, 295, 271), (263, 288, 294, 272), (135, 276, 264, 288), (313, 302, 303, 310), (278, 279, 298, 299), (280, 298, 289, 260), (278, 299, 291, 258), (134, 274, 262, 290), (317, 307, 300, 314), (277, 134, 290, 265), (314, 300, 302, 313), (128, 304, 305, 126), (315, 297, 305, 316), (119, 296, 304, 128), (317, 312, 306, 307), (131, 306, 296, 119), (134, 277, 301, 114), (230, 326, 324, 238), (276, 135, 115, 297), (326, 321, 330, 324), (301, 309, 310, 303), (304, 311, 316, 305), (296, 308, 311, 304), (306, 312, 308, 296), (277, 246, 309, 301), (125, 313, 310, 123), (133, 317, 314, 121), (121, 314, 313, 125), (116, 315, 316, 127), (333, 325, 324, 330), (246, 137, 117, 309), (250, 251, 329, 328), (247, 276, 297, 315), (235, 318, 323, 244), (106, 107, 136, 137), (335, 319, 322, 336), (136, 247, 315, 116), (250, 328, 326, 230), (337, 329, 319, 335), (136, 107, 320, 318), (334, 327, 325, 333), (244, 323, 322, 242), (137, 246, 234, 327), (318, 320, 331, 323), (86, 341, 343, 94), (323, 331, 336, 322), (247, 136, 318, 235), (241, 333, 330, 239), (107, 248, 236, 320), (232, 335, 336, 243), (252, 337, 335, 232), (237, 334, 333, 241), (378, 342, 343, 383), (360, 347, 340, 377), (106, 137, 327, 334), (377, 340, 342, 378), (249, 106, 334, 237), (100, 344, 345, 98), (362, 338, 345, 361), (91, 339, 344, 100), (360, 379, 346, 347), (103, 346, 339, 91), (108, 219, 362, 88), (349, 425, 369, 389), (346, 379, 385, 339), (58, 407, 422, 66), (249, 248, 219, 218), (339, 385, 382, 344), (218, 109, 89, 384), (105, 360, 377, 93), (421, 408, 399, 420), (72, 421, 420, 70), (93, 377, 378, 97), (219, 108, 386, 207), (344, 382, 361, 345), (341, 384, 383, 343), (222, 223, 348, 349), (97, 378, 383, 95), (222, 349, 389, 202), (207, 386, 352, 216), (424, 348, 387, 412), (88, 362, 361, 99), (354, 355, 390, 391), (248, 107, 87, 338), (414, 350, 351, 368), (78, 109, 388, 413), (204, 412, 415, 215), (442, 371, 372, 428), (80, 191, 397, 60), (413, 388, 350, 414), (412, 387, 353, 415), (349, 348, 424, 425), (108, 79, 370, 386), (398, 423, 422, 409), (216, 352, 353, 214), (202, 389, 351, 210), (389, 369, 368, 351), (224, 424, 412, 204), (191, 220, 405, 397), (50, 81, 431, 435), (81, 190, 178, 431), (354, 391, 406, 396), (221, 190, 410, 407), (386, 370, 367, 352), (213, 414, 368, 211), (209, 413, 414, 213), (433, 359, 356, 402), (352, 367, 415, 353), (60, 397, 399, 71), (436, 432, 403, 438), (75, 390, 404, 63), (63, 404, 421, 72), (190, 81, 61, 410), (434, 380, 432, 436), (77, 354, 396, 65), (396, 406, 423, 398), (404, 411, 408, 421), (397, 405, 420, 399), (65, 396, 398, 69), (37, 446, 442, 41), (181, 435, 439, 185), (191, 80, 433, 179), (221, 220, 191, 190), (194, 381, 430, 174), (390, 355, 411, 404), (50, 51, 80, 81), (194, 195, 380, 381), (407, 410, 409, 422), (69, 398, 409, 67), (381, 380, 434, 437), (220, 79, 59, 405), (446, 417, 371, 442), (402, 356, 438, 403), (35, 419, 373, 44), (188, 402, 403, 186), (435, 431, 400, 439), (179, 433, 402, 188), (32, 445, 441, 43), (51, 192, 180, 359), (439, 400, 401, 357), (174, 430, 401, 182), (430, 358, 357, 401), (196, 434, 436, 176), (185, 439, 357, 183), (80, 51, 359, 433), (49, 440, 446, 37), (381, 437, 358, 430), (193, 160, 427, 416), (163, 23, 3, 460), (176, 436, 438, 187), (445, 418, 374, 441), (30, 416, 372, 38), (53, 160, 148, 394), (416, 427, 428, 372), (440, 447, 375, 376), (41, 442, 428, 39), (440, 376, 417, 446), (193, 192, 161, 160), (47, 375, 419, 35), (457, 393, 366, 454), (44, 373, 374, 42), (419, 426, 429, 373), (192, 51, 31, 418), (21, 162, 150, 448), (160, 53, 33, 427), (375, 447, 426, 419), (144, 395, 364, 152), (456, 394, 363, 455), (161, 52, 392, 149), (455, 363, 364, 450), (373, 429, 441, 374), (164, 165, 443, 444), (453, 443, 393, 457), (149, 392, 365, 158), (158, 365, 366, 156), (164, 444, 395, 144), (395, 449, 450, 364), (365, 451, 454, 366), (392, 448, 451, 365), (52, 21, 448, 392), (444, 443, 453, 452), (444, 452, 449, 395), (146, 457, 454, 157), (151, 456, 455, 155), (20, 53, 394, 456), (155, 455, 450, 153), (166, 453, 457, 146), (14, 465, 464, 12), (19, 18, 459, 458), (11, 467, 466, 9), (163, 162, 22, 23), (5, 463, 465, 14), (106, 249, 341, 86), (7, 461, 467, 11), (162, 21, 1, 462), (17, 459, 463, 5), (79, 220, 208, 370), (2, 462, 464, 13), (19, 458, 461, 7), (0, 460, 466, 8), (78, 221, 407, 58), (109, 218, 206, 388), (482, 480, 469, 473), (494, 492, 470, 474), (893, 472, 478, 899), (491, 490, 470, 471), (890, 484, 472, 893), (899, 478, 476, 898), (476, 478, 472, 468), (892, 471, 477, 898), (479, 477, 471, 475), (897, 483, 481, 896), (474, 470, 481, 483), (894, 469, 480, 896), (895, 474, 483, 897), (890, 891, 485, 484), (486, 487, 475, 474), (484, 485, 473, 472), (891, 486, 474, 895), (489, 488, 468, 469), (490, 630, 894, 470), (494, 495, 493, 492), (471, 470, 492, 493), (474, 475, 495, 494), (475, 471, 493, 495), (502, 498, 524, 525), (511, 509, 498, 502), (857, 501, 507, 813), (520, 519, 499, 500), (818, 513, 501, 857), (813, 507, 505, 814), (505, 507, 501, 497), (865, 500, 506, 866), (508, 506, 500, 504), (867, 512, 510, 877), (503, 499, 510, 512), (858, 498, 509, 816), (864, 503, 512, 867), (818, 817, 514, 513), (515, 516, 504, 503), (513, 514, 502, 501), (881, 515, 503, 864), (518, 517, 497, 498), (519, 629, 879, 499), (488, 631, 892, 468), (500, 499, 521, 522), (504, 500, 522, 523), (497, 501, 551, 550), (540, 538, 527, 531), (846, 530, 536, 863), (549, 548, 528, 529), (831, 542, 530, 846), (863, 536, 534, 862), (534, 536, 530, 526), (850, 529, 535, 849), (537, 535, 529, 533), (848, 541, 539, 839), (532, 528, 539, 541), (845, 527, 538, 860), (851, 532, 541, 848), (831, 830, 543, 542), (544, 545, 533, 532), (542, 543, 531, 530), (797, 544, 532, 851), (547, 546, 526, 527), (629, 655, 858, 879), (498, 497, 550, 524), (533, 529, 550, 551), (526, 530, 579, 552), (527, 526, 552, 553), (501, 502, 525, 551), (525, 524, 528, 532), (529, 528, 524, 550), (532, 533, 551, 525), (559, 555, 580, 581), (568, 566, 555, 559), (784, 558, 564, 786), (577, 576, 556, 557), (791, 570, 558, 784), (786, 564, 562, 787), (562, 564, 558, 554), (824, 557, 563, 823), (565, 563, 557, 561), (822, 569, 567, 803), (560, 556, 567, 569), (782, 555, 566, 789), (825, 560, 569, 822), (791, 790, 571, 570), (572, 573, 561, 560), (570, 571, 559, 558), (821, 572, 560, 825), (705, 678, 824, 785), (575, 574, 554, 555), (679, 704, 782, 804), (517, 656, 856, 497), (531, 527, 553, 578), (560, 561, 579, 578), (554, 558, 607, 606), (587, 583, 609, 611), (596, 594, 583, 587), (748, 586, 592, 750), (605, 604, 584, 585), (755, 598, 586, 748), (750, 592, 590, 751), (590, 592, 586, 582), (757, 585, 591, 758), (593, 591, 585, 589), (759, 597, 595, 764), (588, 584, 595, 597), (747, 583, 594, 753), (756, 588, 597, 759), (755, 754, 599, 598), (600, 601, 589, 588), (598, 599, 587, 586), (760, 600, 588, 756), (603, 602, 582, 583), (729, 728, 703, 702), (555, 554, 606, 580), (589, 585, 606, 607), (610, 611, 609, 608), (583, 582, 608, 609), (582, 586, 610, 608), (586, 587, 611, 610), (558, 559, 581, 607), (581, 580, 584, 588), (585, 584, 580, 606), (588, 589, 607, 581), (530, 531, 578, 579), (578, 553, 556, 560), (557, 556, 553, 552), (561, 557, 552, 579), (626, 624, 613, 617), (634, 632, 614, 618), (834, 616, 622, 805), (805, 622, 620, 806), (620, 622, 616, 612), (883, 615, 621, 884), (623, 621, 615, 619), (885, 627, 625, 886), (618, 614, 625, 627), (833, 613, 624, 808), (882, 618, 627, 885), (631, 488, 888, 619), (630, 631, 619, 618), (628, 629, 617, 616), (488, 489, 519, 520), (458, 459, 614, 615), (447, 440, 612, 613), (634, 635, 633, 632), (615, 614, 632, 633), (618, 619, 635, 634), (619, 615, 633, 635), (642, 638, 660, 661), (651, 649, 638, 642), (869, 641, 647, 840), (16, 458, 615, 883), (840, 647, 645, 841), (645, 647, 641, 637), (800, 640, 646, 799), (648, 646, 640, 644), (798, 652, 650, 874), (643, 639, 650, 652), (870, 638, 649, 843), (801, 643, 652, 798), (656, 517, 872, 644), (655, 656, 644, 643), (653, 654, 642, 641), (376, 375, 639, 640), (355, 354, 637, 638), (643, 644, 659, 658), (644, 640, 657, 659), (637, 641, 683, 682), (676, 674, 663, 667), (828, 666, 672, 792), (46, 376, 640, 800), (792, 672, 670, 793), (670, 672, 666, 662), (811, 665, 671, 810), (673, 671, 665, 669), (809, 677, 675, 855), (668, 664, 675, 677), (827, 663, 674, 795), (812, 668, 677, 809), (546, 547, 576, 577), (680, 681, 669, 668), (678, 679, 667, 666), (681, 546, 853, 669), (391, 390, 664, 665), (379, 360, 662, 663), (638, 637, 682, 660), (669, 665, 682, 683), (662, 666, 707, 684), (663, 662, 684, 685), (641, 642, 661, 683), (661, 660, 664, 668), (665, 664, 660, 682), (668, 669, 683, 661), (691, 687, 708, 709), (700, 698, 687, 691), (775, 690, 696, 773), (773, 696, 694, 772), (694, 696, 690, 686), (769, 689, 695, 776), (697, 695, 689, 693), (777, 701, 699, 781), (692, 688, 699, 701), (767, 687, 698, 770), (768, 692, 701, 777), (133, 132, 103, 102), (704, 705, 693, 692), (702, 703, 691, 690), (133, 102, 769, 774), (312, 317, 686, 687), (317, 133, 774, 686), (667, 663, 685, 706), (692, 693, 707, 706), (686, 690, 733, 732), (715, 711, 735, 737), (724, 722, 711, 715), (740, 714, 720, 742), (74, 391, 665, 811), (742, 720, 718, 743), (718, 720, 714, 710), (741, 713, 719, 743), (721, 719, 713, 717), (744, 725, 723, 745), (716, 712, 723, 725), (739, 711, 722, 745), (738, 716, 725, 744), (602, 603, 727, 726), (728, 729, 717, 716), (726, 727, 715, 714), (582, 749, 751, 590), (731, 730, 710, 711), (687, 686, 732, 708), (717, 713, 732, 733), (736, 737, 735, 734), (711, 710, 734, 735), (710, 714, 736, 734), (714, 715, 737, 736), (690, 691, 709, 733), (709, 708, 712, 716), (713, 712, 708, 732), (716, 717, 733, 709), (666, 667, 706, 707), (706, 685, 688, 692), (689, 688, 685, 684), (693, 689, 684, 707), (717, 740, 742, 721), (727, 603, 738, 715), (721, 742, 743, 719), (710, 741, 743, 718), (724, 744, 745, 722), (712, 739, 745, 723), (715, 738, 744, 724), (603, 728, 716, 738), (761, 750, 751, 758), (347, 346, 688, 689), (602, 726, 714, 740), (765, 755, 748, 762), (729, 602, 740, 717), (762, 748, 750, 761), (596, 752, 753, 594), (763, 747, 753, 764), (587, 746, 752, 596), (765, 760, 754, 755), (599, 754, 746, 587), (602, 729, 749, 582), (686, 774, 772, 694), (728, 603, 583, 747), (774, 769, 776, 772), (749, 757, 758, 751), (752, 759, 764, 753), (746, 756, 759, 752), (754, 760, 756, 746), (729, 702, 757, 749), (593, 761, 758, 591), (601, 765, 762, 589), (589, 762, 761, 593), (584, 763, 764, 595), (601, 600, 760, 765), (778, 773, 772, 776), (702, 605, 585, 757), (132, 312, 687, 767), (703, 728, 747, 763), (691, 766, 771, 700), (574, 575, 604, 605), (780, 767, 770, 781), (604, 703, 763, 584), (103, 132, 767, 780), (102, 347, 689, 769), (604, 575, 768, 766), (779, 775, 773, 778), (700, 771, 770, 698), (605, 702, 690, 775), (766, 768, 777, 771), (554, 785, 787, 562), (771, 777, 781, 770), (703, 604, 766, 691), (697, 778, 776, 695), (575, 704, 692, 768), (688, 780, 781, 699), (346, 103, 780, 688), (693, 779, 778, 697), (820, 786, 787, 823), (802, 791, 784, 819), (574, 605, 775, 779), (819, 784, 786, 820), (705, 574, 779, 693), (568, 788, 789, 566), (804, 782, 789, 803), (559, 783, 788, 568), (802, 821, 790, 791), (571, 790, 783, 559), (576, 679, 804, 556), (104, 379, 663, 827), (790, 821, 825, 783), (526, 847, 862, 534), (705, 704, 679, 678), (783, 825, 822, 788), (678, 577, 557, 824), (573, 802, 819, 561), (861, 848, 839, 860), (540, 861, 860, 538), (561, 819, 820, 565), (679, 576, 826, 667), (788, 822, 803, 789), (785, 824, 823, 787), (105, 74, 811, 829), (565, 820, 823, 563), (573, 572, 821, 802), (667, 826, 794, 676), (75, 104, 827, 852), (556, 804, 803, 567), (796, 797, 830, 831), (704, 575, 555, 782), (854, 792, 793, 810), (546, 577, 828, 853), (664, 852, 855, 675), (878, 813, 814, 866), (548, 654, 837, 528), (853, 828, 792, 854), (852, 827, 795, 855), (105, 104, 75, 74), (576, 547, 812, 826), (838, 863, 862, 849), (676, 794, 795, 674), (662, 829, 793, 670), (829, 811, 810, 793), (390, 75, 852, 664), (654, 680, 845, 837), (517, 549, 869, 872), (549, 653, 641, 869), (796, 831, 846, 836), (681, 653, 850, 847), (826, 812, 809, 794), (673, 854, 810, 671), (669, 853, 854, 673), (871, 801, 798, 842), (794, 809, 855, 795), (528, 837, 839, 539), (873, 870, 843, 874), (543, 830, 844, 531), (531, 844, 861, 540), (653, 549, 529, 850), (47, 76, 870, 873), (545, 796, 836, 533), (836, 846, 863, 838), (844, 851, 848, 861), (837, 845, 860, 839), (533, 836, 838, 537), (504, 880, 878, 508), (644, 872, 875, 648), (654, 548, 871, 642), (681, 680, 654, 653), (17, 48, 833, 889), (830, 797, 851, 844), (517, 518, 548, 549), (77, 76, 47, 46), (847, 850, 849, 862), (545, 544, 797, 796), (537, 838, 849, 535), (76, 355, 638, 870), (680, 547, 527, 845), (880, 857, 813, 878), (842, 798, 874, 843), (502, 859, 815, 511), (651, 842, 843, 649), (872, 869, 840, 875), (642, 871, 842, 651), (499, 879, 877, 510), (518, 655, 643, 801), (875, 840, 841, 799), (637, 868, 841, 645), (868, 800, 799, 841), (77, 46, 800, 868), (648, 875, 799, 646), (548, 518, 801, 871), (516, 876, 880, 504), (375, 47, 873, 639), (656, 628, 865, 856), (631, 491, 471, 892), (639, 873, 874, 650), (516, 515, 881, 876), (879, 858, 816, 877), (497, 856, 814, 505), (520, 628, 616, 834), (856, 865, 866, 814), (876, 881, 817, 818), (508, 878, 866, 506), (876, 818, 857, 880), (656, 655, 629, 628), (514, 817, 859, 502), (889, 833, 808, 886), (511, 815, 816, 509), (859, 864, 867, 815), (655, 518, 498, 858), (489, 630, 618, 882), (628, 520, 500, 865), (817, 881, 864, 859), (612, 835, 806, 620), (888, 834, 805, 887), (629, 519, 832, 617), (887, 805, 806, 884), (815, 867, 877, 816), (49, 48, 17, 16), (617, 832, 807, 626), (626, 807, 808, 624), (440, 49, 835, 612), (835, 883, 884, 806), (807, 885, 886, 808), (832, 882, 885, 807), (519, 489, 882, 832), (48, 447, 613, 833), (49, 16, 883, 835), (614, 889, 886, 625), (619, 888, 887, 623), (488, 520, 834, 888), (623, 887, 884, 621), (459, 17, 889, 614), (482, 897, 896, 480), (487, 486, 891, 890), (479, 899, 898, 477), (631, 630, 490, 491), (473, 895, 897, 482), (574, 705, 785, 554), (475, 893, 899, 479), (630, 489, 469, 894), (485, 891, 895, 473), (547, 680, 668, 812), (470, 894, 896, 481), (487, 890, 893, 475), (468, 892, 898, 476), (546, 681, 847, 526), (577, 678, 666, 828), (5, 1, 54, 29), (1, 0, 28, 54), (0, 4, 55, 28), (4, 5, 29, 55), (29, 54, 32, 36), (33, 32, 54, 28), (36, 37, 55, 29), (37, 33, 28, 55), (149, 145, 198, 199), (145, 144, 172, 198), (148, 149, 199, 173), (177, 176, 198, 172), (180, 181, 173, 199), (181, 177, 172, 173), (473, 469, 521, 496), (469, 468, 522, 521), (468, 472, 523, 522), (472, 473, 496, 523), (496, 521, 499, 503), (503, 504, 523, 496), (617, 613, 636, 658), (613, 612, 657, 636), (612, 616, 659, 657), (616, 617, 658, 659), (658, 636, 639, 643), (640, 639, 636, 657), (306, 131, 739, 712), (354, 77, 868, 637), (360, 105, 829, 662), (730, 130, 741, 710), (131, 731, 711, 739), (307, 306, 712, 713), (130, 307, 713, 741), (730, 731, 131, 130)])
me_cube_168.use_remesh_preserve_volume = False
me_cube_168.use_remesh_preserve_attributes = False
me_cube_168.use_mirror_vertex_groups = False
me_cube_168.update()
me_sphere_001 = bpy.data.meshes.new('Sphere.001')
me_sphere_001.from_pydata([(-0.1951, 0.0, 0.9808), (-0.3827, 0.0, 0.9239), (-0.5556, 0.0, 0.8315), (-0.7071, 0.0, 0.7071), (-0.8315, 0.0, 0.5556), (-0.9239, 0.0, 0.3827), (-0.9808, 0.0, 0.1951), (-1.0, 0.0, 7.55e-08), (-0.9808, 0.0, -0.1951), (-0.9239, 0.0, -0.3827), (-0.8315, 0.0, -0.5556), (-0.7071, 0.0, -0.7071), (-0.5556, 0.0, -0.8315), (-0.3827, 0.0, -0.9239), (-0.1951, 0.0, -0.9808), (-0.1913, 0.03806, 0.9808), (-0.3753, 0.07466, 0.9239), (-0.5449, 0.1084, 0.8315), (-0.6935, 0.1379, 0.7071), (-0.8155, 0.1622, 0.5556), (-0.9061, 0.1802, 0.3827), (-0.9619, 0.1913, 0.1951), (-0.9808, 0.1951, 1.192e-07), (-0.9619, 0.1913, -0.1951), (-0.9061, 0.1802, -0.3827), (-0.8155, 0.1622, -0.5556), (-0.6935, 0.1379, -0.7071), (-0.5449, 0.1084, -0.8315), (-0.3753, 0.07466, -0.9239), (-0.1913, 0.03806, -0.9808), (-0.1802, 0.07466, 0.9808), (-0.3536, 0.1464, 0.9239), (-0.5133, 0.2126, 0.8315), (-0.6533, 0.2706, 0.7071), (-0.7682, 0.3182, 0.5556), (-0.8536, 0.3536, 0.3827), (-0.9061, 0.3753, 0.1951), (-0.9239, 0.3827, 1.192e-07), (-0.9061, 0.3753, -0.1951), (-0.8536, 0.3536, -0.3827), (-0.7682, 0.3182, -0.5556), (-0.6533, 0.2706, -0.7071), (-0.5133, 0.2126, -0.8315), (-0.3536, 0.1464, -0.9239), (-0.1802, 0.07466, -0.9808), (-0.1622, 0.1084, 0.9808), (-0.3182, 0.2126, 0.9239), (-0.4619, 0.3087, 0.8315), (-0.5879, 0.3928, 0.7071), (-0.6913, 0.4619, 0.5556), (-0.7315, 0.5497, 0.407), (-0.8155, 0.5449, 0.1951), (-0.8028, 0.5773, 0.05666), (-0.8155, 0.5449, -0.1951), (-0.7682, 0.5133, -0.3827), (-0.6913, 0.4619, -0.5556), (-0.5879, 0.3928, -0.7071), (-0.4619, 0.3087, -0.8315), (-0.3182, 0.2126, -0.9239), (-0.1622, 0.1084, -0.9808), (-0.1379, 0.1379, 0.9808), (-0.2706, 0.2706, 0.9239), (-0.3928, 0.3928, 0.8315), (-0.5, 0.5, 0.7071), (-0.6004, 0.5809, 0.5178), (-0.5663, 0.692, 0.437), (-0.8184, 0.724, 0.2557), (-0.7071, 0.7071, 1.192e-07), (-0.6935, 0.6935, -0.1951), (-0.6533, 0.6533, -0.3827), (-0.5879, 0.5879, -0.5556), (-0.5, 0.5, -0.7071), (-0.3928, 0.3928, -0.8315), (-0.2706, 0.2706, -0.9239), (-0.1379, 0.1379, -0.9808), (-0.1084, 0.1622, 0.9808), (-0.2126, 0.3182, 0.9239), (-0.3087, 0.4619, 0.8315), (-0.3928, 0.5879, 0.7071), (-0.4569, 0.6868, 0.6122), (-0.4999, 0.771, 0.2972), (-0.6506, 0.8475, 0.1201), (-0.5596, 0.8351, -0.04587), (-0.5449, 0.8155, -0.1951), (-0.5133, 0.7682, -0.3827), (-0.4619, 0.6913, -0.5556), (-0.3928, 0.5879, -0.7071), (-0.3087, 0.4619, -0.8315), (-0.2126, 0.3182, -0.9239), (-0.1084, 0.1622, -0.9808), (-0.07466, 0.1802, 0.9808), (-0.1464, 0.3536, 0.9239), (-0.2126, 0.5133, 0.8315), (-0.2706, 0.6533, 0.7071), (-0.2989, 0.7911, 0.5475), (-0.3322, 0.8584, 0.4914), (-0.4308, 0.8343, 0.1748), (-0.3827, 0.9239, 1.192e-07), (-0.3753, 0.9061, -0.1951), (-0.3536, 0.8536, -0.3827), (-0.3182, 0.7682, -0.5556), (-0.2706, 0.6533, -0.7071), (-0.2126, 0.5133, -0.8315), (-0.1464, 0.3536, -0.9239), (-0.07466, 0.1802, -0.9808), (-0.03806, 0.1913, 0.9808), (-0.07466, 0.3753, 0.9239), (-0.1084, 0.5449, 0.8315), (-0.1379, 0.6935, 0.7071), (-0.1737, 0.8003, 0.5691), (-0.08238, 0.9391, 0.3963), (-0.237, 0.9443, 0.2929), (-0.1951, 0.9808, 1.192e-07), (-0.1913, 0.9619, -0.1951), (-0.1802, 0.9061, -0.3827), (-0.1622, 0.8155, -0.5556), (-0.1379, 0.6935, -0.7071), (-0.1084, 0.5449, -0.8315), (-0.07466, 0.3753, -0.9239), (-0.03806, 0.1913, -0.9808), (3.445e-07, 0.1951, 0.9808), (3.631e-07, 0.3827, 0.9239), (3.631e-07, 0.5556, 0.8315), (4.003e-07, 0.7071, 0.7071), (-0.007849, 0.8276, 0.5286), (3.705e-07, 0.9239, 0.3827), (4.749e-07, 0.9808, 0.1951), (-0.02547, 0.9644, 0.04047), (4.749e-07, 0.9808, -0.1951), (3.407e-07, 0.9239, -0.3827), (4.152e-07, 0.8315, -0.5556), (4.003e-07, 0.7071, -0.7071), (3.929e-07, 0.5556, -0.8315), (3.556e-07, 0.3827, -0.9239), (3.147e-07, 0.1951, -0.9808), (0.03806, 0.1913, 0.9808), (0.07466, 0.3753, 0.9239), (0.1084, 0.5449, 0.8315), (0.138, 0.6935, 0.7071), (0.1622, 0.8155, 0.5556), (0.1802, 0.9061, 0.3827), (0.1913, 0.9619, 0.1951), (0.1951, 0.9808, 1.192e-07), (0.1913, 0.9619, -0.1951), (0.1802, 0.9061, -0.3827), (0.1622, 0.8155, -0.5556), (0.138, 0.6935, -0.7071), (0.1084, 0.5449, -0.8315), (0.07466, 0.3753, -0.9239), (0.03806, 0.1913, -0.9808), (0.07466, 0.1802, 0.9808), (0.1464, 0.3536, 0.9239), (0.2126, 0.5133, 0.8315), (0.2706, 0.6533, 0.7071), (0.3182, 0.7682, 0.5556), (0.3536, 0.8536, 0.3827), (0.3753, 0.9061, 0.1951), (0.3827, 0.9239, 1.192e-07), (0.3753, 0.9061, -0.1951), (0.3536, 0.8536, -0.3827), (0.3182, 0.7682, -0.5556), (0.2706, 0.6533, -0.7071), (0.2126, 0.5133, -0.8315), (0.1464, 0.3536, -0.9239), (0.07466, 0.1802, -0.9808), (0.1084, 0.1622, 0.9808), (0.2126, 0.3182, 0.9239), (0.3087, 0.4619, 0.8315), (0.3928, 0.5879, 0.7071), (0.4619, 0.6913, 0.5556), (0.5133, 0.7682, 0.3827), (0.5449, 0.8155, 0.1951), (0.5556, 0.8315, 1.192e-07), (0.5449, 0.8155, -0.1951), (0.5133, 0.7682, -0.3827), (0.4619, 0.6913, -0.5556), (0.3928, 0.5879, -0.7071), (0.3087, 0.4619, -0.8315), (0.2126, 0.3182, -0.9239), (0.1084, 0.1622, -0.9808), (0.138, 0.1379, 0.9808), (0.2706, 0.2706, 0.9239), (0.3928, 0.3928, 0.8315), (0.5, 0.5, 0.7071), (0.5879, 0.5879, 0.5556), (0.6533, 0.6533, 0.3827), (0.6935, 0.6935, 0.1951), (0.7071, 0.7071, 1.192e-07), (0.6935, 0.6935, -0.1951), (0.6533, 0.6533, -0.3827), (0.5879, 0.5879, -0.5556), (0.5, 0.5, -0.7071), (0.3928, 0.3928, -0.8315), (0.2706, 0.2706, -0.9239), (0.138, 0.1379, -0.9808), (0.1622, 0.1084, 0.9808), (0.3182, 0.2126, 0.9239), (0.4619, 0.3087, 0.8315), (0.5339, 0.4465, 0.691), (0.6465, 0.5015, 0.5663), (0.7124, 0.5691, 0.3639), (0.8155, 0.5449, 0.1951), (0.8315, 0.5556, 1.192e-07), (0.8155, 0.5449, -0.1951), (0.7682, 0.5133, -0.3827), (0.6913, 0.4619, -0.5556), (0.5879, 0.3928, -0.7071), (0.4619, 0.3087, -0.8315), (0.3182, 0.2126, -0.9239), (0.1622, 0.1084, -0.9808), (0.1802, 0.07466, 0.9808), (0.3536, 0.1464, 0.9239), (0.5133, 0.2126, 0.8315), (0.6433, 0.2659, 0.7408), (0.7682, 0.3182, 0.5556), (0.8951, 0.3224, 0.345), (0.9061, 0.3753, 0.1951), (0.9239, 0.3827, 1.192e-07), (0.9061, 0.3753, -0.1951), (0.8536, 0.3536, -0.3827), (0.7682, 0.3182, -0.5556), (0.6533, 0.2706, -0.7071), (0.5133, 0.2126, -0.8315), (0.3536, 0.1464, -0.9239), (0.1802, 0.07466, -0.9808), (0.1913, 0.03806, 0.9808), (0.3753, 0.07466, 0.9239), (0.5449, 0.1084, 0.8315), (0.6821, 0.09701, 0.7667), (0.8149, 0.2709, 0.6398), (0.8978, 0.1233, 0.4422), (0.9619, 0.1913, 0.1951), (0.9808, 0.1951, 1.192e-07), (0.9619, 0.1913, -0.1951), (0.9061, 0.1802, -0.3827), (0.8155, 0.1622, -0.5556), (0.6935, 0.1379, -0.7071), (0.5449, 0.1084, -0.8315), (0.3753, 0.07466, -0.9239), (0.1913, 0.03806, -0.9808), (0.1951, -3.353e-08, 0.9808), (0.3827, -5.215e-08, 0.9239), (0.5556, -6.706e-08, 0.8315), (0.7071, -5.96e-08, 0.7071), (0.8315, -1.043e-07, 0.5556), (0.9239, -1.49e-07, 0.3827), (0.9808, -1.49e-07, 0.1951), (1.0, -1.043e-07, 1.192e-07), (0.9808, -1.49e-07, -0.1951), (0.9239, -4.47e-08, -0.3827), (0.8315, -1.043e-07, -0.5556), (0.7071, -5.96e-08, -0.7071), (0.5556, -9.686e-08, -0.8315), (0.3827, -2.235e-08, -0.9239), (0.1951, 0.0, -0.9808), (0.1913, -0.03806, 0.9808), (0.3753, -0.07466, 0.9239), (0.5449, -0.1084, 0.8315), (0.6935, -0.1379, 0.7071), (0.8155, -0.1622, 0.5556), (0.9061, -0.1802, 0.3827), (0.9619, -0.1913, 0.1951), (0.9808, -0.1951, 1.192e-07), (0.9619, -0.1913, -0.1951), (0.9061, -0.1802, -0.3827), (0.8155, -0.1622, -0.5556), (0.6935, -0.1379, -0.7071), (0.5449, -0.1084, -0.8315), (0.3753, -0.07466, -0.9239), (0.1913, -0.03806, -0.9808), (0.1802, -0.07466, 0.9808), (0.3536, -0.1464, 0.9239), (0.5133, -0.2126, 0.8315), (0.6533, -0.2706, 0.7071), (0.7682, -0.3182, 0.5556), (0.8536, -0.3536, 0.3827), (0.9061, -0.3753, 0.1951), (0.9239, -0.3827, 1.192e-07), (0.9061, -0.3753, -0.1951), (0.8536, -0.3536, -0.3827), (0.7682, -0.3182, -0.5556), (0.6533, -0.2706, -0.7071), (0.5133, -0.2126, -0.8315), (0.3536, -0.1464, -0.9239), (0.1802, -0.07466, -0.9808), (0.1622, -0.1084, 0.9808), (0.3182, -0.2126, 0.9239), (0.4619, -0.3087, 0.8315), (0.5879, -0.3928, 0.7071), (0.6913, -0.4619, 0.5556), (0.7682, -0.5133, 0.3827), (0.8155, -0.5449, 0.1951), (0.8315, -0.5556, 1.192e-07), (0.8155, -0.5449, -0.1951), (0.7682, -0.5133, -0.3827), (0.6913, -0.4619, -0.5556), (0.5879, -0.3928, -0.7071), (0.4619, -0.3087, -0.8315), (0.3182, -0.2126, -0.9239), (0.1622, -0.1084, -0.9808), (0.138, -0.1379, 0.9808), (0.2706, -0.2706, 0.9239), (0.3928, -0.3928, 0.8315), (0.5, -0.5, 0.7071), (0.5879, -0.5879, 0.5556), (0.6533, -0.6533, 0.3827), (0.6935, -0.6935, 0.1951), (0.7071, -0.7071, 1.192e-07), (0.6935, -0.6935, -0.1951), (0.6533, -0.6533, -0.3827), (0.5879, -0.5879, -0.5556), (0.5, -0.5, -0.7071), (0.3928, -0.3928, -0.8315), (0.2706, -0.2706, -0.9239), (0.1379, -0.1379, -0.9808), (0.1084, -0.1622, 0.9808), (0.2126, -0.3182, 0.9239), (0.3087, -0.4619, 0.8315), (0.3928, -0.5879, 0.7071), (0.4619, -0.6913, 0.5556), (0.5133, -0.7682, 0.3827), (0.5449, -0.8155, 0.1951), (0.5556, -0.8315, 1.192e-07), (0.5449, -0.8155, -0.1951), (0.5133, -0.7682, -0.3827), (0.4619, -0.6913, -0.5556), (0.3928, -0.5879, -0.7071), (0.3087, -0.4619, -0.8315), (0.2126, -0.3182, -0.9239), (0.1084, -0.1622, -0.9808), (3.258e-07, 0.0, -1.0), (0.07466, -0.1802, 0.9808), (0.1464, -0.3536, 0.9239), (0.2126, -0.5133, 0.8315), (0.2706, -0.6533, 0.7071), (0.3205, -0.7719, 0.5068), (0.3962, -0.9131, 0.3241), (0.3564, -0.9044, 0.1897), (0.429, -0.9253, 0.05422), (0.3753, -0.9061, -0.1951), (0.3536, -0.8536, -0.3827), (0.3182, -0.7682, -0.5556), (0.2706, -0.6533, -0.7071), (0.2126, -0.5133, -0.8315), (0.1464, -0.3536, -0.9239), (0.07466, -0.1802, -0.9808), (0.03806, -0.1913, 0.9808), (0.07466, -0.3753, 0.9239), (0.1084, -0.5449, 0.8315), (0.1379, -0.6935, 0.7071), (0.1958, -0.8302, 0.5776), (0.2897, -0.8876, 0.3938), (0.224, -0.9879, 0.3435), (0.3141, -1.018, 0.02218), (0.1913, -0.9619, -0.1951), (0.1802, -0.9061, -0.3827), (0.1622, -0.8155, -0.5556), (0.1379, -0.6935, -0.7071), (0.1084, -0.5449, -0.8315), (0.07466, -0.3753, -0.9239), (0.03806, -0.1913, -0.9808), (2.774e-07, -0.1951, 0.9808), (2.513e-07, -0.3827, 0.9239), (2.29e-07, -0.5556, 0.8315), (2.215e-07, -0.7071, 0.7071), (0.01581, -0.8596, 0.6502), (1.47e-07, -0.9239, 0.3827), (1.545e-07, -0.9619, 0.1913), (0.01633, -0.9832, -0.09981), (1.023e-07, -0.9808, -0.1951), (1.768e-07, -0.9239, -0.3827), (2.215e-07, -0.8315, -0.5556), (2.215e-07, -0.7071, -0.7071), (2.141e-07, -0.5556, -0.8315), (3.109e-07, -0.3827, -0.9239), (3.147e-07, -0.1951, -0.9808), (-0.03806, -0.1913, 0.9808), (-0.07466, -0.3753, 0.9239), (-0.1084, -0.5449, 0.8315), (-0.1379, -0.6935, 0.7071), (-0.1622, -0.8155, 0.5556), (-0.2601, -0.8977, 0.4355), (-0.1913, -0.9619, 0.1951), (-0.2577, -0.9779, 0.06654), (-0.1913, -0.9619, -0.1951), (-0.1802, -0.9061, -0.3827), (-0.1622, -0.8155, -0.5556), (-0.1379, -0.6935, -0.7071), (-0.1084, -0.5449, -0.8315), (-0.07466, -0.3753, -0.9239), (-0.03806, -0.1913, -0.9808), (-0.07466, -0.1802, 0.9808), (-0.1464, -0.3536, 0.9239), (-0.2126, -0.5133, 0.8315), (-0.2706, -0.6533, 0.7071), (-0.2995, -0.7724, 0.5258), (-0.3862, -0.852, 0.3529), (-0.2709, -0.9535, 0.2838), (-0.4035, -0.9145, 0.1003), (-0.3753, -0.9061, -0.1951), (-0.3536, -0.8536, -0.3827), (-0.3182, -0.7682, -0.5556), (-0.2706, -0.6533, -0.7071), (-0.2126, -0.5133, -0.8315), (-0.1464, -0.3536, -0.9239), (-0.07466, -0.1802, -0.9808), (-0.1084, -0.1622, 0.9808), (-0.2126, -0.3182, 0.9239), (-0.3087, -0.4619, 0.8315), (-0.3928, -0.5879, 0.7071), (-0.4619, -0.6913, 0.5556), (-0.5133, -0.7682, 0.3827), (-0.5449, -0.8155, 0.1951), (-0.5556, -0.8315, 1.192e-07), (-0.5449, -0.8155, -0.1951), (-0.5133, -0.7682, -0.3827), (-0.4619, -0.6913, -0.5556), (-0.3928, -0.5879, -0.7071), (-0.3087, -0.4619, -0.8315), (-0.2126, -0.3182, -0.9239), (-0.1084, -0.1622, -0.9808), (-0.1379, -0.1379, 0.9808), (-0.2706, -0.2706, 0.9239), (-0.3928, -0.3928, 0.8315), (-0.5, -0.5, 0.7071), (-0.5879, -0.5879, 0.5556), (-0.6533, -0.6533, 0.3827), (-0.6935, -0.6935, 0.1951), (-0.7071, -0.7071, 1.192e-07), (-0.6935, -0.6935, -0.1951), (-0.6533, -0.6533, -0.3827), (-0.5879, -0.5879, -0.5556), (-0.5, -0.5, -0.7071), (-0.3928, -0.3928, -0.8315), (-0.2706, -0.2706, -0.9239), (-0.1379, -0.1379, -0.9808), (5.491e-08, -1.81e-07, 1.0), (-0.1622, -0.1084, 0.9808), (-0.3182, -0.2126, 0.9239), (-0.4619, -0.3087, 0.8315), (-0.5879, -0.3928, 0.7071), (-0.6913, -0.4619, 0.5556), (-0.7682, -0.5133, 0.3827), (-0.8155, -0.5449, 0.1951), (-0.8315, -0.5556, 1.192e-07), (-0.8155, -0.5449, -0.1951), (-0.7682, -0.5133, -0.3827), (-0.6913, -0.4619, -0.5556), (-0.5879, -0.3928, -0.7071), (-0.4619, -0.3087, -0.8315), (-0.3182, -0.2126, -0.9239), (-0.1622, -0.1084, -0.9808), (-0.1802, -0.07466, 0.9808), (-0.3536, -0.1464, 0.9239), (-0.5133, -0.2126, 0.8315), (-0.6533, -0.2706, 0.7071), (-0.7682, -0.3182, 0.5556), (-0.8536, -0.3536, 0.3827), (-0.9061, -0.3753, 0.1951), (-0.9239, -0.3827, 1.192e-07), (-0.9061, -0.3753, -0.1951), (-0.8536, -0.3536, -0.3827), (-0.7682, -0.3182, -0.5556), (-0.6533, -0.2706, -0.7071), (-0.5133, -0.2126, -0.8315), (-0.3536, -0.1464, -0.9239), (-0.1802, -0.07466, -0.9808), (-0.1913, -0.03806, 0.9808), (-0.3753, -0.07466, 0.9239), (-0.5449, -0.1084, 0.8315), (-0.6935, -0.1379, 0.7071), (-0.8155, -0.1622, 0.5556), (-0.9061, -0.1802, 0.3827), (-0.9619, -0.1913, 0.1951), (-0.9808, -0.1951, 1.192e-07), (-0.9619, -0.1913, -0.1951), (-0.9061, -0.1802, -0.3827), (-0.8155, -0.1622, -0.5556), (-0.6935, -0.1379, -0.7071), (-0.5449, -0.1084, -0.8315), (-0.3753, -0.07466, -0.9239), (-0.1913, -0.03806, -0.9808), (-0.1406, -0.9823, 0.3323), (0.1345, -0.9941, 0.3414), (0.1525, -1.056, 0.1636), (-0.1872, -1.108, 0.06265), (-0.4851, 0.8075, 0.5473), (-0.4986, 0.8359, 0.4551), (-0.4338, 0.8349, 0.5473), (-0.4388, 0.8671, 0.5244), (0.6656, 0.4646, 0.6763), (0.7768, 0.475, 0.6397), (0.7899, 0.5601, 0.503), (0.7296, 0.3532, 0.6924), (0.8108, 0.4004, 0.5699), (0.8688, 0.4221, 0.5083)], [], [(27, 28, 13, 12), (21, 22, 7, 6), (15, 16, 1, 0), (28, 29, 14, 13), (22, 23, 8, 7), (16, 17, 2, 1), (23, 24, 9, 8), (17, 18, 3, 2), (24, 25, 10, 9), (18, 19, 4, 3), (25, 26, 11, 10), (19, 20, 5, 4), (26, 27, 12, 11), (20, 21, 6, 5), (32, 33, 18, 17), (39, 40, 25, 24), (33, 34, 19, 18), (40, 41, 26, 25), (34, 35, 20, 19), (41, 42, 27, 26), (35, 36, 21, 20), (42, 43, 28, 27), (36, 37, 22, 21), (30, 31, 16, 15), (43, 44, 29, 28), (37, 38, 23, 22), (31, 32, 17, 16), (38, 39, 24, 23), (51, 52, 37, 36), (45, 46, 31, 30), (58, 59, 44, 43), (52, 53, 38, 37), (46, 47, 32, 31), (53, 54, 39, 38), (47, 48, 33, 32), (54, 55, 40, 39), (48, 49, 34, 33), (55, 56, 41, 40), (49, 50, 35, 34), (56, 57, 42, 41), (50, 51, 36, 35), (57, 58, 43, 42), (70, 71, 56, 55), (64, 65, 50, 49), (71, 72, 57, 56), (65, 66, 51, 50), (72, 73, 58, 57), (66, 67, 52, 51), (60, 61, 46, 45), (73, 74, 59, 58), (67, 68, 53, 52), (61, 62, 47, 46), (68, 69, 54, 53), (62, 63, 48, 47), (69, 70, 55, 54), (63, 64, 49, 48), (83, 84, 69, 68), (77, 78, 63, 62), (84, 85, 70, 69), (78, 79, 64, 63), (85, 86, 71, 70), (79, 80, 65, 64), (86, 87, 72, 71), (80, 81, 66, 65), (87, 88, 73, 72), (81, 82, 67, 66), (75, 76, 61, 60), (88, 89, 74, 73), (82, 83, 68, 67), (76, 77, 62, 61), (102, 103, 88, 87), (96, 97, 82, 81), (90, 91, 76, 75), (103, 104, 89, 88), (97, 98, 83, 82), (91, 92, 77, 76), (98, 99, 84, 83), (92, 93, 78, 77), (99, 100, 85, 84), (93, 94, 79, 78), (100, 101, 86, 85), (94, 95, 489, 488), (101, 102, 87, 86), (95, 96, 81, 80), (115, 116, 101, 100), (109, 110, 95, 94), (116, 117, 102, 101), (110, 111, 96, 95), (117, 118, 103, 102), (111, 112, 97, 96), (105, 106, 91, 90), (118, 119, 104, 103), (112, 113, 98, 97), (106, 107, 92, 91), (113, 114, 99, 98), (107, 108, 93, 92), (114, 115, 100, 99), (108, 109, 94, 93), (128, 129, 114, 113), (122, 123, 108, 107), (129, 130, 115, 114), (123, 124, 109, 108), (130, 131, 116, 115), (124, 125, 110, 109), (131, 132, 117, 116), (125, 126, 111, 110), (132, 133, 118, 117), (126, 127, 112, 111), (120, 121, 106, 105), (133, 134, 119, 118), (127, 128, 113, 112), (121, 122, 107, 106), (147, 148, 133, 132), (141, 142, 127, 126), (135, 136, 121, 120), (148, 149, 134, 133), (142, 143, 128, 127), (136, 137, 122, 121), (143, 144, 129, 128), (137, 138, 123, 122), (144, 145, 130, 129), (138, 139, 124, 123), (145, 146, 131, 130), (139, 140, 125, 124), (146, 147, 132, 131), (140, 141, 126, 125), (160, 161, 146, 145), (154, 155, 140, 139), (161, 162, 147, 146), (155, 156, 141, 140), (162, 163, 148, 147), (156, 157, 142, 141), (150, 151, 136, 135), (163, 164, 149, 148), (157, 158, 143, 142), (151, 152, 137, 136), (158, 159, 144, 143), (152, 153, 138, 137), (159, 160, 145, 144), (153, 154, 139, 138), (166, 167, 152, 151), (173, 174, 159, 158), (167, 168, 153, 152), (174, 175, 160, 159), (168, 169, 154, 153), (175, 176, 161, 160), (169, 170, 155, 154), (176, 177, 162, 161), (170, 171, 156, 155), (177, 178, 163, 162), (171, 172, 157, 156), (165, 166, 151, 150), (178, 179, 164, 163), (172, 173, 158, 157), (185, 186, 171, 170), (192, 193, 178, 177), (186, 187, 172, 171), (180, 181, 166, 165), (193, 194, 179, 178), (187, 188, 173, 172), (181, 182, 167, 166), (188, 189, 174, 173), (182, 183, 168, 167), (189, 190, 175, 174), (183, 184, 169, 168), (190, 191, 176, 175), (184, 185, 170, 169), (191, 192, 177, 176), (204, 205, 190, 189), (198, 199, 184, 183), (205, 206, 191, 190), (199, 200, 185, 184), (206, 207, 192, 191), (200, 201, 186, 185), (207, 208, 193, 192), (201, 202, 187, 186), (195, 196, 181, 180), (208, 209, 194, 193), (202, 203, 188, 187), (196, 197, 182, 181), (203, 204, 189, 188), (197, 198, 183, 182), (223, 224, 209, 208), (217, 218, 203, 202), (211, 212, 197, 196), (218, 219, 204, 203), (212, 213, 198, 197), (219, 220, 205, 204), (490, 491, 199, 198), (220, 221, 206, 205), (215, 200, 492, 495), (221, 222, 207, 206), (215, 216, 201, 200), (222, 223, 208, 207), (216, 217, 202, 201), (210, 211, 196, 195), (236, 237, 222, 221), (230, 231, 216, 215), (237, 238, 223, 222), (231, 232, 217, 216), (225, 226, 211, 210), (238, 239, 224, 223), (232, 233, 218, 217), (226, 227, 212, 211), (233, 234, 219, 218), (227, 228, 213, 212), (234, 235, 220, 219), (228, 229, 214, 213), (235, 236, 221, 220), (229, 230, 215, 214), (249, 250, 235, 234), (243, 244, 229, 228), (250, 251, 236, 235), (244, 245, 230, 229), (251, 252, 237, 236), (245, 246, 231, 230), (252, 253, 238, 237), (246, 247, 232, 231), (240, 241, 226, 225), (253, 254, 239, 238), (247, 248, 233, 232), (241, 242, 227, 226), (248, 249, 234, 233), (242, 243, 228, 227), (268, 269, 254, 253), (262, 263, 248, 247), (256, 257, 242, 241), (263, 264, 249, 248), (257, 258, 243, 242), (264, 265, 250, 249), (258, 259, 244, 243), (265, 266, 251, 250), (259, 260, 245, 244), (266, 267, 252, 251), (260, 261, 246, 245), (267, 268, 253, 252), (261, 262, 247, 246), (255, 256, 241, 240), (281, 282, 267, 266), (275, 276, 261, 260), (282, 283, 268, 267), (276, 277, 262, 261), (270, 271, 256, 255), (283, 284, 269, 268), (277, 278, 263, 262), (271, 272, 257, 256), (278, 279, 264, 263), (272, 273, 258, 257), (279, 280, 265, 264), (273, 274, 259, 258), (280, 281, 266, 265), (274, 275, 260, 259), (294, 295, 280, 279), (288, 289, 274, 273), (295, 296, 281, 280), (289, 290, 275, 274), (296, 297, 282, 281), (290, 291, 276, 275), (297, 298, 283, 282), (291, 292, 277, 276), (285, 286, 271, 270), (298, 299, 284, 283), (292, 293, 278, 277), (286, 287, 272, 271), (293, 294, 279, 278), (287, 288, 273, 272), (300, 301, 286, 285), (313, 314, 299, 298), (307, 308, 293, 292), (301, 302, 287, 286), (308, 309, 294, 293), (302, 303, 288, 287), (309, 310, 295, 294), (303, 304, 289, 288), (310, 311, 296, 295), (304, 305, 290, 289), (311, 312, 297, 296), (305, 306, 291, 290), (312, 313, 298, 297), (306, 307, 292, 291), (319, 320, 305, 304), (326, 327, 312, 311), (320, 321, 306, 305), (327, 328, 313, 312), (321, 322, 307, 306), (315, 316, 301, 300), (328, 329, 314, 313), (322, 323, 308, 307), (316, 317, 302, 301), (323, 324, 309, 308), (317, 318, 303, 302), (324, 325, 310, 309), (318, 319, 304, 303), (325, 326, 311, 310), (339, 340, 324, 323), (333, 334, 318, 317), (340, 341, 325, 324), (334, 335, 319, 318), (341, 342, 326, 325), (335, 336, 320, 319), (342, 343, 327, 326), (336, 337, 321, 320), (343, 344, 328, 327), (337, 338, 322, 321), (331, 332, 316, 315), (344, 345, 329, 328), (338, 339, 323, 322), (332, 333, 317, 316), (358, 359, 344, 343), (352, 353, 338, 337), (346, 347, 332, 331), (359, 360, 345, 344), (353, 354, 339, 338), (347, 348, 333, 332), (354, 355, 340, 339), (348, 349, 334, 333), (355, 356, 341, 340), (349, 350, 335, 334), (356, 357, 342, 341), (350, 351, 336, 335), (357, 358, 343, 342), (351, 352, 337, 336), (371, 372, 357, 356), (365, 366, 351, 350), (372, 373, 358, 357), (367, 483, 366), (373, 374, 359, 358), (482, 367, 366), (361, 362, 347, 346), (374, 375, 360, 359), (368, 369, 354, 353), (362, 363, 348, 347), (369, 370, 355, 354), (363, 364, 349, 348), (370, 371, 356, 355), (364, 365, 350, 349), (384, 385, 370, 369), (378, 379, 364, 363), (385, 386, 371, 370), (379, 380, 365, 364), (386, 387, 372, 371), (380, 381, 366, 365), (387, 388, 373, 372), (381, 482, 366), (388, 389, 374, 373), (366, 483, 351), (376, 377, 362, 361), (389, 390, 375, 374), (383, 384, 369, 368), (377, 378, 363, 362), (403, 404, 389, 388), (397, 398, 383, 382), (391, 392, 377, 376), (404, 405, 390, 389), (398, 399, 384, 383), (392, 393, 378, 377), (399, 400, 385, 384), (393, 394, 379, 378), (400, 401, 386, 385), (394, 395, 380, 379), (401, 402, 387, 386), (395, 396, 381, 380), (402, 403, 388, 387), (396, 397, 382, 381), (416, 417, 402, 401), (410, 411, 396, 395), (417, 418, 403, 402), (411, 412, 397, 396), (418, 419, 404, 403), (412, 413, 398, 397), (406, 407, 392, 391), (419, 420, 405, 404), (413, 414, 399, 398), (407, 408, 393, 392), (414, 415, 400, 399), (408, 409, 394, 393), (415, 416, 401, 400), (409, 410, 395, 394), (429, 430, 415, 414), (423, 424, 409, 408), (430, 431, 416, 415), (424, 425, 410, 409), (431, 432, 417, 416), (425, 426, 411, 410), (432, 433, 418, 417), (426, 427, 412, 411), (433, 434, 419, 418), (427, 428, 413, 412), (421, 422, 407, 406), (434, 435, 420, 419), (428, 429, 414, 413), (422, 423, 408, 407), (449, 450, 434, 433), (443, 444, 428, 427), (437, 438, 422, 421), (450, 451, 435, 434), (444, 445, 429, 428), (438, 439, 423, 422), (445, 446, 430, 429), (439, 440, 424, 423), (446, 447, 431, 430), (440, 441, 425, 424), (447, 448, 432, 431), (441, 442, 426, 425), (448, 449, 433, 432), (442, 443, 427, 426), (455, 456, 441, 440), (462, 463, 448, 447), (456, 457, 442, 441), (463, 464, 449, 448), (457, 458, 443, 442), (464, 465, 450, 449), (458, 459, 444, 443), (452, 453, 438, 437), (465, 466, 451, 450), (459, 460, 445, 444), (453, 454, 439, 438), (460, 461, 446, 445), (454, 455, 440, 439), (461, 462, 447, 446), (474, 475, 460, 459), (468, 469, 454, 453), (475, 476, 461, 460), (469, 470, 455, 454), (476, 477, 462, 461), (470, 471, 456, 455), (477, 478, 463, 462), (471, 472, 457, 456), (478, 479, 464, 463), (472, 473, 458, 457), (479, 480, 465, 464), (473, 474, 459, 458), (467, 468, 453, 452), (480, 481, 466, 465), (29, 330, 14), (436, 15, 0), (436, 30, 15), (44, 330, 29), (59, 330, 44), (436, 45, 30), (436, 60, 45), (74, 330, 59), (89, 330, 74), (436, 75, 60), (104, 330, 89), (436, 90, 75), (436, 105, 90), (119, 330, 104), (134, 330, 119), (436, 120, 105), (149, 330, 134), (436, 135, 120), (436, 150, 135), (164, 330, 149), (179, 330, 164), (436, 165, 150), (436, 180, 165), (194, 330, 179), (436, 195, 180), (209, 330, 194), (224, 330, 209), (436, 210, 195), (436, 225, 210), (239, 330, 224), (436, 240, 225), (254, 330, 239), (269, 330, 254), (436, 255, 240), (436, 270, 255), (284, 330, 269), (436, 285, 270), (299, 330, 284), (314, 330, 299), (436, 300, 285), (436, 315, 300), (329, 330, 314), (436, 331, 315), (345, 330, 329), (360, 330, 345), (436, 346, 331), (436, 361, 346), (375, 330, 360), (390, 330, 375), (436, 376, 361), (405, 330, 390), (436, 391, 376), (436, 406, 391), (420, 330, 405), (435, 330, 420), (436, 421, 406), (436, 437, 421), (451, 330, 435), (436, 452, 437), (466, 330, 451), (481, 330, 466), (436, 467, 452), (11, 12, 479, 478), (5, 6, 473, 472), (436, 0, 467), (12, 13, 480, 479), (6, 7, 474, 473), (0, 1, 468, 467), (13, 14, 481, 480), (7, 8, 475, 474), (1, 2, 469, 468), (14, 330, 481), (8, 9, 476, 475), (2, 3, 470, 469), (9, 10, 477, 476), (3, 4, 471, 470), (10, 11, 478, 477), (4, 5, 472, 471), (351, 483, 352), (483, 367, 484), (352, 483, 484), (352, 484, 353), (484, 368, 353), (368, 484, 485), (484, 367, 485), (485, 383, 368), (485, 382, 383), (485, 367, 382), (367, 482, 382), (482, 381, 382), (488, 489, 487, 486), (488, 486, 79, 94), (486, 487, 80, 79), (95, 80, 487, 489), (493, 494, 491, 490), (494, 495, 492, 491), (493, 490, 198, 213), (214, 215, 495, 494), (213, 214, 494, 493), (491, 492, 200, 199)])
me_sphere_001.use_remesh_preserve_volume = False
me_sphere_001.use_remesh_preserve_attributes = False
me_sphere_001.use_mirror_vertex_groups = False
me_sphere_001.update()

# ---- objects
ob_cube_001 = bpy.data.objects.new('Cube.001', me_cube_168)
ob_sphere_001 = bpy.data.objects.new('Sphere.001', me_sphere_001)

# ---- transforms, parenting, visibility, modifiers, constraints
ob_cube_001.location = (0.0, 0.0, 0.0)
ob_cube_001.scale = (2.0, 0.8, 0.56)
ob_cube_001.lineart.crease_threshold = 0.0
ob_sphere_001.location = (0.0, 0.0, 0.0)
ob_sphere_001.scale = (0.1013, 0.1013, 0.1013)
ob_sphere_001.lineart.crease_threshold = 0.0

# ---- collection membership
col_collection_1.objects.link(ob_cube_001)
col_collection_2.objects.link(ob_sphere_001)

# ---- scene / render settings (as saved in the file)
scene.frame_start = 1; scene.frame_end = 250; scene.frame_set(1)
scene.render.engine = 'BLENDER_EEVEE_NEXT'
scene.render.image_settings.color_mode = 'RGB'
scene.render.image_settings.compression = 90
scene.render.resolution_percentage = 50
scene.render.dither_intensity = 0.0
scene.render.bake_margin = 2
scene.render.bake_bias = 0.0
scene.cycles.use_denoising = False
scene.cycles.samples = 10
scene.cycles.sampling_pattern = 'TABULATED_SOBOL'
scene.cycles.light_sampling_threshold = 0.0
scene.cycles.use_adaptive_sampling = False
scene.cycles.use_light_tree = False
scene.cycles.blur_glossy = 0.0
scene.cycles.volume_bounces = 1
scene.cycles.pixel_filter_type = 'GAUSSIAN'
scene.cycles.sample_clamp_indirect = 0.0
scene.view_settings.view_transform = 'Standard'
bpy.context.view_layer.update()

# ---- added for rendering (the .blend has no active camera and no usable light): camera, sun
cam_auto = bpy.data.cameras.new('AutoCamera')
cam_auto.lens = 50.0
cam_auto.sensor_width = 36.0
cam_auto.clip_end = 1000.0
ob_auto_camera = bpy.data.objects.new('AutoCamera', cam_auto)
scene.collection.objects.link(ob_auto_camera)
ob_auto_camera.location = (21.4745, -25.7983, 18.3098)
ob_auto_camera.rotation_euler = (1.09748, -7.21219e-08, 0.694738)
scene.camera = ob_auto_camera
light_auto_sun = bpy.data.lights.new('AutoSun', 'SUN')
light_auto_sun.energy = 3.0
light_auto_sun.angle = 0.0523599
ob_auto_sun = bpy.data.objects.new('AutoSun', light_auto_sun)
scene.collection.objects.link(ob_auto_sun)
ob_auto_sun.rotation_euler = (0.872665, 0.174533, 0.523599)
bpy.context.view_layer.update()
